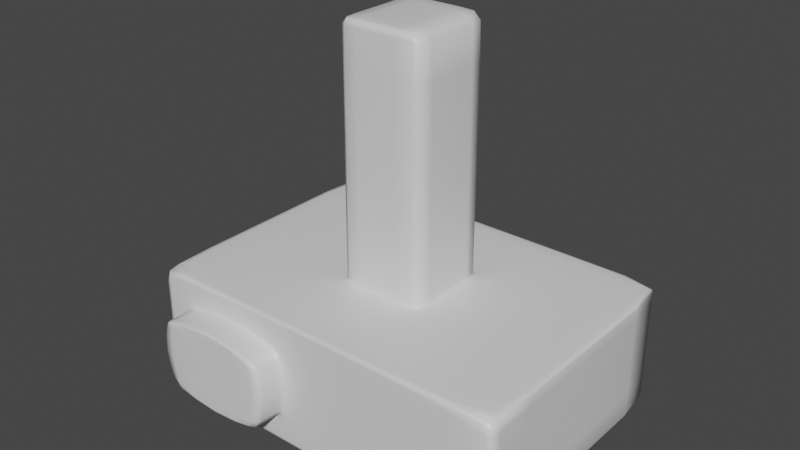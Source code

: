 # Source: Data.blend  (saved by Blender 2.93.21; exported with 4.5.12 LTS)
import bpy
from mathutils import Matrix  # noqa: F401  (used for matrix-valued properties, if any)

bpy.ops.wm.read_factory_settings(use_empty=True)
scene = bpy.context.scene
scene.name = 'Scene'

# ---- collections
col_collection = bpy.data.collections.new('Collection'); scene.collection.children.link(col_collection)

# ---- materials (node trees are filled in below, after node groups)
mat_material = bpy.data.materials.new('Material')
mat_material.alpha_threshold = 0.0
mat_material.use_transparent_shadow = False
mat_material.line_color = (0.0, 0.0, 0.0, 1.0)

# ---- material node trees
mat_material.use_nodes = True; mat_material.node_tree.nodes.clear()
_N = mat_material.node_tree.nodes; _L = mat_material.node_tree.links
n0 = _N.new('ShaderNodeOutputMaterial'); n0.name = 'Material Output'; n0.location = (300, 300)
n1 = _N.new('ShaderNodeBsdfPrincipled'); n1.name = 'Principled BSDF'; n1.location = (10, 300)
n1.distribution = 'GGX'
n1.subsurface_method = 'BURLEY'
n1.inputs[2].default_value = 0.4
n1.inputs[3].default_value = 1.45
n1.inputs[27].default_value = (0.0, 0.0, 0.0, 1.0)
n1.inputs[28].default_value = 1.0
_L.new(n1.outputs[0], n0.inputs[0])
n0.is_active_output = True

# ---- world
world_world = bpy.data.worlds.new('World'); scene.world = world_world
world_world.use_nodes = True; world_world.node_tree.nodes.clear()
_N = world_world.node_tree.nodes; _L = world_world.node_tree.links
n0 = _N.new('ShaderNodeOutputWorld'); n0.name = 'World Output'; n0.location = (300, 300)
n1 = _N.new('ShaderNodeBackground'); n1.name = 'Background'; n1.location = (10, 300)
n1.inputs[0].default_value = (0.05088, 0.05088, 0.05088, 1.0)
_L.new(n1.outputs[0], n0.inputs[0])
n0.is_active_output = True
world_world.color = (0.05088, 0.05088, 0.05088)
world_world.use_sun_shadow = False
world_world.sun_shadow_jitter_overblur = 0.0

# ---- meshes
me_cube = bpy.data.meshes.new('Cube')
me_cube.from_pydata([(0.275, 0.3309, 1.007), (1.019, 0.9892, -0.9861), (0.275, -0.3272, 1.007), (-0.4002, -1.035, -0.5828), (-0.2886, 0.3309, 1.007), (-1.105, 0.9892, -0.9861), (-0.2886, -0.3272, 1.007), (-1.102, -1.035, -0.5828), (-0.3977, -1.035, 0.5275), (-1.118, -1.035, 0.5275), (1.146, 0.9885, 0.9893), (-1.203, 0.9885, 0.9893), (0.2342, -0.3166, 4.82), (-0.254, -0.3166, 4.82), (0.2342, 0.322, 4.82), (-0.254, 0.322, 4.82), (-1.209, -0.9817, -0.9899), (-1.263, -0.9837, 0.9916), (1.219, -0.9837, 0.9916), (1.148, -0.9817, -0.9899), (-0.1147, 0.9928, -0.9907), (-0.1155, -0.9956, 0.9992), (-0.116, -0.9817, -0.9993), (-0.1141, 0.9956, 0.9893), (-0.02739, -0.3333, 1.007), (-0.02739, 0.3333, 1.007), (-0.02637, -0.3196, 4.826), (-0.02637, 0.3232, 4.826), (-0.7584, -1.035, 0.6302), (-0.7424, -1.035, -0.6701), (1.152, 0.9928, -0.001465), (-1.416, -0.9817, -0.001504), (1.413, -0.9817, -0.001504), (-1.209, 0.9928, -0.001465), (-1.233, -1.035, -0.02042), (-0.2746, -1.035, -0.02042), (-0.1147, 1.0, -0.001465), (-1.152, -1.219, -0.01973), (-1.083, -1.218, 0.5392), (-0.3573, -1.219, -0.01973), (-0.4373, -1.218, -0.5926), (-0.7599, -1.219, 0.6223), (-0.7441, -1.219, -0.6632), (-0.4372, -1.218, 0.5392), (-1.066, -1.218, -0.5926), (-0.7512, -1.221, -0.01751), (-1.191, -1.0, -0.9235), (-1.194, -1.0, 0.9132), (0.8964, -1.0, 0.9132), (0.896, -1.0, -0.9235), (-0.2181, -1.0, -0.9457), (-0.2207, -1.0, 0.9391), (1.138, -1.0, -0.004587), (-1.386, -1.0, -0.004587), (-1.104, -1.0, -0.5903), (-0.3691, -1.0, 0.536), (-1.12, -1.0, 0.536), (-0.3715, -1.0, -0.5903), (-0.7308, -1.0, -0.6762), (-0.7465, -1.0, 0.637), (-0.2434, -1.0, -0.02007), (-1.236, -1.0, -0.02007), (-1.118, -1.177, 0.5263), (-0.744, -1.177, -0.6692), (-1.232, -1.177, -0.02047), (-1.102, -1.177, -0.5817), (-0.76, -1.177, 0.6292), (-0.4017, -1.177, 0.5263), (-0.2789, -1.177, -0.02047), (-0.4042, -1.177, -0.5817), (-1.209, 0.6561, -0.9907), (1.409, 0.6533, 0.9893), (-1.409, 0.6533, 0.9893), (1.152, 0.6561, -0.9907), (0.3382, 0.2187, 1.007), (-0.3382, 0.2187, 1.007), (0.2647, 0.2136, 4.826), (-0.2779, 0.2136, 4.826), (-0.02637, 0.2136, 4.84), (-0.1147, 0.6561, -1.0), (1.416, 0.6561, -0.001465), (-1.416, 0.6561, -0.001465), (-1.416, -0.9817, 0.7896), (-1.203, -1.035, 0.3926), (1.152, 0.9928, 0.7905), (1.413, -0.9817, 0.7896), (-1.209, 0.9928, 0.7905), (-0.3103, -1.035, 0.3926), (-0.1147, 1.0, 0.7905), (-1.129, -1.219, 0.4172), (-0.3886, -1.219, 0.4172), (-0.7581, -1.221, 0.4943), (1.132, -1.0, 0.7249), (-1.381, -1.0, 0.7249), (-1.207, -1.0, 0.3999), (-0.2784, -1.0, 0.3999), (-1.203, -1.177, 0.3915), (-0.3147, -1.177, 0.3915), (1.416, 0.6561, 0.7905), (-1.416, 0.6561, 0.7905), (1.152, 0.9928, -0.7963), (1.413, -0.9817, -0.7956), (-1.209, 0.9928, -0.7963), (-0.3166, -1.035, -0.4493), (-0.1147, 1.0, -0.7963), (-1.416, -0.9817, -0.7956), (-1.191, -1.035, -0.4493), (-0.3909, -1.219, -0.4703), (-0.7454, -1.221, -0.536), (-1.116, -1.219, -0.4703), (-1.379, -1.0, -0.7392), (1.131, -1.0, -0.7392), (-0.2846, -1.0, -0.4557), (-1.195, -1.0, -0.4557), (-0.3211, -1.177, -0.4484), (-1.191, -1.177, -0.4484), (-1.416, 0.6561, -0.7963), (1.416, 0.6561, -0.7963), (-0.2779, 0.3232, 1.054), (0.2647, 0.3232, 1.054), (0.2647, -0.3196, 1.054), (-0.2779, -0.3196, 1.054), (-0.02637, -0.3255, 1.054), (-0.02637, 0.3255, 1.054), (-0.3255, 0.2136, 1.054), (0.3255, 0.2136, 1.054), (-0.2779, 0.3232, 4.17), (-0.2779, -0.3196, 4.17), (-0.02637, -0.3255, 4.17), (-0.02637, 0.3255, 4.17), (-0.3255, 0.2136, 4.17), (0.3255, 0.2136, 4.17), (0.2647, 0.3232, 4.17), (0.2647, -0.3196, 4.17), (-1.209, -0.6006, -0.9907), (1.409, -0.598, 0.9893), (0.3382, -0.2002, 1.007), (0.2647, -0.1955, 4.826), (-0.02637, -0.1955, 4.84), (-0.1147, -0.6006, -1.0), (1.416, -0.6006, -0.001465), (-1.409, -0.598, 0.9893), (1.152, -0.6006, -0.9907), (-0.3382, -0.2002, 1.007), (-0.2779, -0.1955, 4.826), (-1.416, -0.6006, -0.001465), (-1.416, -0.6006, 0.7905), (1.416, -0.6006, 0.7905), (-1.416, -0.6006, -0.7963), (1.416, -0.6006, -0.7963), (0.3255, -0.1955, 1.054), (-0.3255, -0.1955, 1.054), (0.3255, -0.1955, 4.17), (-0.3255, -0.1955, 4.17), (0.2647, 0.3232, 1.733), (0.2647, -0.3196, 1.733), (-0.2779, 0.3232, 1.733), (-0.2779, -0.3196, 1.733), (-0.02637, -0.3255, 1.733), (-0.02637, 0.3255, 1.733), (-0.3255, 0.2136, 1.733), (0.3255, 0.2136, 1.733), (-0.3255, -0.1955, 1.733), (0.3255, -0.1955, 1.733), (0.4479, -0.4563, 1.0), (-0.4702, -0.4563, 1.0), (0.4479, 0.4615, 1.0), (-0.4702, 0.4615, 1.0), (-0.04462, 0.4648, 1.0), (-0.04462, -0.4648, 1.0), (-0.5508, 0.305, 1.0), (0.5508, 0.305, 1.0), (-0.5508, -0.2792, 1.0), (0.5508, -0.2792, 1.0), (-1.041, -0.8619, 1.0), (-1.041, 0.8716, 1.0), (-0.09874, 0.878, 1.0), (-0.09874, -0.878, 1.0), (-1.219, 0.5761, 1.0), (1.219, 0.5761, 1.0), (-1.219, -0.5273, 1.0), (1.219, -0.5273, 1.0), (0.9911, -0.8619, 1.0), (0.9911, 0.8716, 1.0), (-1.137, -1.0, 0.6235), (-0.07749, -1.0, -0.6676), (-0.6119, -1.0, -0.7387), (-0.6245, -1.0, 0.7071), (0.07703, -1.0, -0.01648), (-1.271, -1.0, -0.01648), (-1.125, -1.0, -0.6676), (-0.07551, -1.0, 0.6235), (-1.248, -1.0, 0.4753), (0.04874, -1.0, 0.4753), (0.04374, -1.0, -0.5215), (-1.238, -1.0, -0.5215), (-1.209, -0.9066, -0.9906), (-0.7477, 0.9922, -0.99), (1.129, 0.9922, -0.952), (-1.4, -0.9819, 0.9477), (1.38, -0.9817, -0.9517), (-1.191, 0.9922, -0.952), (-0.7642, -0.9944, 0.9984), (1.39, -0.9033, 0.9895), (0.5938, -0.9817, -0.9981), (-1.384, 0.9358, 0.9893), (0.5932, 0.9947, 0.9893), (1.129, 0.9394, -0.99), (-0.1817, -0.3326, 1.007), (0.3303, -0.3022, 1.007), (-0.332, 0.3133, 1.007), (0.1423, 0.333, 1.007), (0.312, -0.3549, 1.001), (-1.18, -0.9572, 0.9991), (0.312, 0.3589, 1.001), (-1.174, 0.9674, 0.9987), (-0.1718, -0.319, 4.825), (0.2595, -0.2947, 4.825), (-0.2738, 0.3058, 4.825), (0.1331, 0.323, 4.825), (-0.2738, 0.323, 4.723), (0.266, 0.3241, 1.024), (0.266, -0.3205, 1.024), (-0.2738, -0.319, 4.723), (-1.184, -1.035, 0.478), (-0.3382, -1.035, -0.538), (-0.9651, -1.035, 0.5931), (-0.5442, -1.035, -0.6386), (-1.103, -1.004, -0.5853), (-1.212, -0.9983, 0.9778), (-0.3881, -1.004, 0.5303), (1.112, -0.9977, -0.9803), (0.5791, 0.9922, -0.99), (0.5991, -0.9944, 0.9984), (-0.7615, -0.9817, -0.9981), (-0.7573, 0.9947, 0.9893), (0.1423, -0.3326, 1.007), (-0.1817, 0.333, 1.007), (0.1331, -0.319, 4.825), (-0.1718, 0.323, 4.825), (-0.5514, -1.035, 0.5931), (-0.9473, -1.035, -0.6386), (-0.1308, -0.9977, -0.9916), (-0.1311, -0.9995, 0.9906), (-0.02637, -0.3248, 4.724), (-0.02637, -0.2951, 4.838), (-0.1114, 0.9744, 0.9987), (-0.1115, -0.9744, 0.9999), (-0.1147, 0.9991, -0.9526), (-0.1149, -0.9066, -0.9999), (-1.112, -1.211, 0.5285), (-0.02637, 0.3252, 4.724), (1.152, 0.9928, 0.4495), (-1.416, -0.9817, -0.4535), (1.413, -0.9817, 0.449), (-1.209, 0.9928, 0.4495), (-1.216, -1.035, -0.2631), (-0.2871, -1.035, 0.2162), (-0.1147, 1.0, 0.4495), (-0.744, -1.211, -0.6685), (-1.232, -1.105, -0.02046), (-0.7611, 0.9991, -0.001465), (1.373, -0.9977, -0.001949), (-1.412, -0.9977, -0.001949), (0.5962, 0.9991, -0.001465), (1.416, -0.9066, -0.00147), (-1.39, 0.9399, -0.001465), (-1.096, -1.211, -0.5836), (-1.114, -1.219, 0.506), (-0.4073, -1.219, -0.5617), (-0.9612, -1.219, 0.5878), (-0.5512, -1.219, -0.6339), (-0.5586, -1.219, 0.5878), (-0.9435, -1.219, -0.6339), (-0.7444, -1.22, -0.6382), (-1.137, -1.219, -0.275), (-0.3686, -1.219, 0.2303), (-0.755, -1.221, 0.2744), (-0.524, -1.22, -0.01834), (-0.9808, -1.22, -0.01834), (-0.7598, -1.105, 0.6294), (-0.4077, -1.211, 0.5285), (-0.2784, -1.105, -0.02046), (-0.4098, -1.211, -0.5836), (-1.206, -0.9977, -0.9803), (-1.166, -1.0, 0.7694), (1.12, -0.9983, 0.9778), (0.4128, -1.0, -0.7965), (-0.4136, -1.0, -0.8429), (-0.4212, -1.0, 0.8239), (0.6113, -1.0, -0.01049), (-1.329, -1.0, -0.01049), (-1.354, -1.0, -0.8843), (1.101, -1.0, 0.8709), (-0.7947, -1.0, 0.9318), (0.4084, -1.0, -0.9395), (-0.7918, -1.0, -0.9395), (0.4072, -1.0, 0.9319), (1.135, -1.0, -0.4225), (-1.385, -1.0, 0.4111), (-1.108, -1.0, -0.6058), (-0.3104, -1.0, 0.5535), (-1.119, -1.004, 0.5303), (-0.3906, -1.004, -0.5853), (-0.7385, -1.004, -0.6721), (-0.7544, -1.004, 0.6325), (-0.2641, -1.004, -0.0203), (-1.234, -1.004, -0.0203), (-1.227, -1.0, 0.2205), (-0.2593, -1.0, -0.2666), (-0.5302, -1.0, 0.6005), (-0.9439, -1.0, -0.6453), (-0.5231, -1.0, -0.6453), (-0.9613, -1.0, 0.6005), (-0.2998, -1.0, 0.4867), (-1.174, -1.0, -0.5456), (-1.118, -1.105, 0.5264), (-0.7438, -1.105, -0.6693), (-1.222, -1.211, -0.02037), (-1.102, -1.105, -0.5819), (-0.76, -1.211, 0.6284), (-0.4012, -1.105, 0.5264), (-0.2887, -1.211, -0.02037), (-0.4037, -1.105, -0.5819), (-0.3427, -1.177, -0.5369), (-0.5471, -1.177, -0.6377), (-0.5544, -1.177, 0.592), (-1.183, -1.177, 0.4768), (-1.216, -1.177, -0.2626), (-0.9478, -1.177, -0.6377), (-0.9656, -1.177, 0.592), (-0.2915, -1.177, 0.2156), (-1.191, 0.9394, -0.99), (1.376, 0.9358, 0.9893), (-1.409, 0.03181, 0.9893), (1.152, 0.03195, -0.9907), (0.3303, 0.3133, 1.007), (-0.3382, 0.01065, 1.007), (0.2595, 0.3058, 4.825), (-0.2779, 0.0104, 4.826), (-0.02637, 0.3059, 4.838), (-0.1147, 0.9399, -0.9988), (1.383, 0.9399, -0.001465), (-1.416, 0.03195, -0.001465), (-1.39, 0.6561, -0.9526), (1.383, 0.6561, -0.9526), (-0.7611, 0.6561, -0.9988), (0.137, 0.2136, 4.838), (-0.3196, 0.2136, 4.724), (0.3179, 0.2136, 4.724), (-0.1749, 0.2136, 4.838), (-1.375, 0.6393, 0.9987), (1.375, 0.6393, 0.9987), (1.416, 0.6561, 0.4495), (0.5962, 0.6561, -0.9988), (-1.416, 0.6561, 0.4495), (-1.416, -0.9817, 0.449), (-1.223, -1.035, 0.2162), (1.151, 0.9922, 0.9484), (1.393, -0.9819, 0.9477), (-1.208, 0.9922, 0.9484), (-0.3315, -1.035, 0.478), (-0.1146, 0.9995, 0.9484), (-1.144, -1.219, 0.2303), (-0.4051, -1.219, 0.506), (-0.7595, -1.22, 0.596), (1.136, -1.0, 0.4111), (-1.356, -1.0, 0.8709), (-1.188, -1.0, 0.4867), (-0.2557, -1.0, 0.2205), (-1.223, -1.177, 0.2156), (-0.3359, -1.177, 0.4768), (1.415, 0.6558, 0.9484), (-1.415, 0.6558, 0.9484), (-1.416, 0.03195, 0.7905), (1.383, 0.9399, 0.7905), (-0.3142, -1.105, 0.3917), (-1.203, -1.105, 0.3917), (-0.2996, -1.004, 0.395), (-1.205, -1.004, 0.395), (-1.315, -1.0, 0.601), (0.5943, -1.0, 0.601), (-1.194, -1.211, 0.3948), (-0.5455, -1.22, 0.4654), (-0.9711, -1.22, 0.4654), (1.372, -0.9977, 0.7803), (-0.7611, 0.9991, 0.7905), (-1.411, -0.9977, 0.7803), (0.5962, 0.9991, 0.7905), (1.416, -0.9066, 0.7904), (-1.39, 0.9399, 0.7905), (-0.324, -1.211, 0.3948), (1.152, 0.9928, -0.4539), (1.413, -0.9817, -0.4535), (-1.209, 0.9928, -0.4539), (-0.2908, -1.035, -0.2631), (-0.1147, 1.0, -0.4539), (-1.39, -0.9817, -0.9517), (-1.169, -1.035, -0.538), (-0.37, -1.219, -0.275), (-0.7478, -1.221, -0.3122), (-1.099, -1.219, -0.5617), (-1.383, -1.0, -0.4225), (1.1, -1.0, -0.8843), (-0.3064, -1.0, -0.5456), (-1.22, -1.0, -0.2666), (-0.2952, -1.177, -0.2626), (-1.169, -1.177, -0.5369), (-1.416, 0.6561, -0.4539), (1.416, 0.6561, -0.4539), (1.383, 0.9399, -0.7963), (-1.416, 0.03195, -0.7963), (-1.191, -1.105, -0.4485), (-0.3205, -1.105, -0.4485), (-1.193, -1.004, -0.4515), (-0.3059, -1.004, -0.4515), (0.5913, -1.0, -0.6311), (-1.309, -1.0, -0.6311), (-0.3298, -1.211, -0.4512), (-0.9567, -1.22, -0.5114), (-0.54, -1.22, -0.5114), (-1.181, -1.211, -0.4512), (-1.39, 0.9399, -0.7963), (1.416, -0.9066, -0.7962), (0.5962, 0.9991, -0.7963), (-1.411, -0.9977, -0.7875), (-0.7611, 0.9991, -0.7963), (1.372, -0.9977, -0.7875), (-0.2792, 0.3241, 1.024), (0.2647, 0.3232, 1.17), (0.2647, -0.3196, 1.17), (-0.2792, -0.3205, 1.024), (-0.02649, -0.3265, 1.024), (-0.02649, 0.3265, 1.024), (-0.3271, 0.2142, 1.024), (0.3271, 0.2142, 1.024), (0.3179, -0.2951, 1.054), (-0.3196, 0.3059, 1.054), (0.137, 0.3252, 1.054), (-0.1749, -0.3248, 1.054), (0.137, -0.3248, 1.054), (-0.3255, 0.0104, 1.054), (0.3179, 0.3059, 1.054), (-0.1749, 0.3252, 1.054), (-0.2779, 0.3232, 2.953), (-0.2779, -0.3196, 2.953), (-0.02637, -0.3255, 2.953), (-0.02637, 0.3255, 2.953), (-0.3255, 0.2136, 2.953), (0.3255, 0.2136, 2.953), (0.2595, 0.323, 4.723), (0.2595, -0.319, 4.723), (0.3179, -0.2951, 4.17), (-0.3196, 0.3059, 4.17), (0.137, 0.3252, 4.17), (-0.1749, -0.3248, 4.17), (0.137, -0.3248, 4.17), (-0.3255, 0.0104, 4.17), (0.3179, 0.3059, 4.17), (-0.1749, 0.3252, 4.17), (-1.209, 0.03195, -0.9907), (1.409, 0.03181, 0.9893), (0.3382, 0.01065, 1.007), (0.2647, 0.0104, 4.826), (-0.02637, 0.0104, 4.84), (-0.1147, 0.03195, -1.0), (1.416, 0.03195, -0.001465), (-1.394, -0.9033, 0.9895), (1.151, -0.9066, -0.9906), (-0.332, -0.3022, 1.007), (-0.2738, -0.2947, 4.825), (-1.416, -0.9066, -0.00147), (-1.416, -0.9066, 0.7904), (1.416, 0.03195, 0.7905), (-1.416, -0.9066, -0.7962), (1.416, 0.03195, -0.7963), (0.3255, 0.0104, 1.054), (-0.3196, -0.2951, 1.054), (0.3255, 0.0104, 4.17), (-0.3196, -0.2951, 4.17), (-0.3255, -0.1955, 2.953), (0.3255, -0.1955, 2.953), (-0.3271, -0.1961, 1.024), (0.3271, -0.1961, 1.024), (1.383, -0.6006, -0.9526), (-1.39, -0.6006, -0.9526), (1.416, -0.6006, 0.4495), (-1.416, -0.6006, 0.4495), (-1.415, -0.6003, 0.9484), (-1.375, -0.5852, 0.9987), (0.3179, -0.1955, 4.724), (-1.416, -0.6006, -0.4539), (1.416, -0.6006, -0.4539), (-0.7611, -0.6006, -0.9988), (0.137, -0.1955, 4.838), (-0.3196, -0.1955, 4.724), (-0.1749, -0.1955, 4.838), (1.375, -0.5852, 0.9987), (1.415, -0.6003, 0.9484), (0.5962, -0.6006, -0.9988), (0.2647, 0.3232, 2.953), (0.2647, -0.3196, 2.953), (-0.2779, 0.3232, 1.17), (-0.2779, -0.3196, 1.17), (-0.02637, -0.3255, 1.17), (-0.02637, 0.3255, 1.17), (-0.3255, 0.2136, 1.17), (0.3255, 0.2136, 1.17), (-0.3255, -0.1955, 1.17), (0.3255, -0.1955, 1.17), (0.3179, -0.2951, 1.733), (-0.3255, 0.0104, 1.733), (-0.1749, 0.3252, 1.733), (0.3179, 0.3059, 1.733), (-0.3196, -0.2951, 1.733), (0.137, -0.3248, 1.733), (-0.1749, -0.3248, 1.733), (0.137, 0.3252, 1.733), (-0.3196, 0.3059, 1.733), (0.3255, 0.0104, 1.733), (0.7212, -0.6604, 1.0), (-0.3275, -0.3549, 1.001), (0.7212, 0.6678, 1.0), (-0.3275, 0.3589, 1.001), (-0.03108, 0.3615, 1.001), (-0.03108, -0.3615, 1.001), (-0.3837, 0.2372, 1.001), (0.3837, 0.2372, 1.001), (-0.3837, -0.2171, 1.001), (0.3837, -0.2171, 1.001), (0.5508, 0.01485, 1.0), (-0.5408, -0.4214, 1.0), (0.538, 0.4369, 1.0), (-0.5508, 0.01485, 1.0), (0.2319, -0.4638, 1.0), (-0.296, 0.4644, 1.0), (0.2319, 0.4644, 1.0), (-0.5408, 0.4369, 1.0), (0.538, -0.4214, 1.0), (-0.296, -0.4638, 1.0), (-0.7571, -0.6604, 1.0), (-0.7571, 0.6678, 1.0), (-0.07185, 0.6727, 1.0), (-0.07185, -0.6727, 1.0), (-0.887, 0.4414, 1.0), (0.887, 0.4414, 1.0), (-0.887, -0.404, 1.0), (0.887, -0.404, 1.0), (1.126, -0.9572, 0.9991), (1.118, 0.9674, 0.9987), (1.219, 0.02805, 1.0), (-1.197, -0.7959, 1.0), (1.191, 0.8252, 1.0), (-1.219, 0.02805, 1.0), (0.5131, -0.876, 1.0), (-0.6551, 0.8772, 1.0), (0.5131, 0.8772, 1.0), (-1.197, 0.8252, 1.0), (1.191, -0.7959, 1.0), (-0.6551, -0.876, 1.0), (-1.123, -1.0, 0.5535), (-0.3128, -1.0, -0.6058), (-0.7071, -1.0, -0.6887), (-0.7221, -1.0, 0.651), (-0.1794, -1.0, -0.01935), (-1.243, -1.0, -0.01935), (-1.158, -1.0, -0.7965), (0.414, -1.0, 0.7694), (-1.215, -1.0, 0.415), (-0.2131, -1.0, 0.415), (-0.219, -1.0, -0.4689), (-1.204, -1.0, -0.4689), (-1.215, -1.0, -0.6242), (0.0642, -1.0, -0.3028), (0.02507, -1.0, 0.5758), (-1.263, -1.0, 0.2647), (-1.227, -1.0, 0.5758), (0.01974, -1.0, -0.6242), (-0.3128, -1.0, 0.6774), (-0.9086, -1.0, -0.7135), (-0.3071, -1.0, -0.7135), (-0.9227, -1.0, 0.6774), (0.06709, -1.0, 0.2647), (-1.258, -1.0, -0.3028), (-0.1742, 0.3249, 4.724), (-0.3446, -1.211, 0.4804), (-1.39, 0.9394, 0.9484), (0.5959, -0.9066, -0.9987), (1.412, -0.9062, 0.9483), (0.5958, 0.9986, 0.9484), (-0.7405, -0.9723, 0.9998), (1.345, -0.8835, 0.9987), (-1.35, 0.9158, 0.9987), (0.5788, 0.9735, 0.9987), (-0.1742, -0.295, 4.837), (0.3106, 0.3059, 4.724), (-0.3138, -0.295, 4.724), (0.136, -0.3241, 4.724), (-1.387, -0.9978, 0.9364), (1.339, -0.9977, -0.942), (0.5686, -0.9992, 0.9884), (-0.7659, -0.9977, -0.9896), (0.5671, -0.9977, -0.9896), (-0.7675, -0.9992, 0.9884), (-0.1742, -0.3241, 4.724), (0.136, -0.295, 4.837), (-0.7389, 0.9735, 0.9987), (0.5805, -0.9723, 0.9998), (-0.7607, 0.9986, 0.9484), (-0.7612, -0.9066, -0.9987), (-0.9645, -1.211, 0.5917), (0.136, 0.3249, 4.724), (-0.9467, -1.211, -0.6374), (-0.7611, 0.9991, -0.4539), (1.373, -0.9977, 0.4436), (-1.411, -0.9977, -0.449), (0.5962, 0.9991, -0.4539), (1.416, -0.9066, -0.4539), (-1.39, 0.9399, -0.4539), (-1.16, -1.211, -0.54), (-0.9658, -1.22, 0.5618), (-0.5534, -1.22, 0.5618), (-0.5294, -1.22, -0.2982), (-0.9704, -1.22, -0.2982), (-1.213, -1.211, 0.2174), (-0.5555, -1.211, 0.5917), (-0.5482, -1.211, -0.6374), (-0.3045, -1.211, -0.2642), (-1.321, -1.0, -0.3631), (0.6053, -1.0, 0.3384), (-0.8582, -1.0, 0.8055), (0.05325, -1.0, -0.8273), (-0.8498, -1.0, -0.8273), (0.04982, -1.0, 0.8055), (0.5636, -1.0, -0.7552), (-1.292, -1.0, 0.7244), (-1.185, -1.004, 0.4809), (-0.3276, -1.004, -0.5405), (-0.5443, -1.004, 0.5956), (-0.9462, -1.004, -0.6408), (-0.5371, -1.004, -0.6408), (-0.9638, -1.004, 0.5956), (-0.2766, -1.004, 0.2176), (-1.217, -1.004, -0.2643), (-0.2946, -1.105, -0.2627), (-0.5468, -1.105, -0.6378), (-0.554, -1.105, 0.5921), (-1.223, -1.105, 0.2157), (-1.169, -1.105, -0.537), (-0.9477, -1.105, -0.6378), (-0.9656, -1.105, 0.5921), (-0.3354, -1.105, 0.477), (-1.416, 0.03195, -0.4539), (1.383, 0.9399, -0.4539), (-0.7578, 0.9398, -0.9977), (0.136, 0.3059, 4.837), (-0.3138, 0.3059, 4.724), (0.3179, 0.0104, 4.724), (-0.1742, 0.3059, 4.837), (-1.375, 0.03113, 0.9987), (1.343, 0.9158, 0.9987), (1.382, 0.9394, 0.9484), (0.5919, 0.9398, -0.9977), (-1.415, 0.03193, 0.9484), (-1.416, 0.03195, 0.4495), (1.383, 0.9399, 0.4495), (-0.291, -1.105, 0.2157), (-1.183, -1.105, 0.477), (-0.3209, -1.004, 0.4809), (-1.224, -1.004, 0.2176), (-1.324, -1.0, 0.3384), (0.5668, -1.0, 0.7244), (-1.175, -1.211, 0.4804), (-0.5325, -1.22, 0.2579), (-0.9786, -1.22, 0.2579), (1.341, -0.9978, 0.9364), (-0.7611, 0.9991, 0.4495), (-1.411, -0.9977, 0.4436), (0.5962, 0.9991, 0.4495), (1.416, -0.9066, 0.4495), (-1.39, 0.9399, 0.4495), (-0.3012, -1.211, 0.2174), (1.351, 0.9398, -0.9524), (-1.39, 0.03195, -0.9526), (-1.216, -1.105, -0.2627), (-0.3421, -1.105, -0.537), (-1.171, -1.004, -0.5405), (-0.2802, -1.004, -0.2643), (0.6036, -1.0, -0.3631), (-1.285, -1.0, -0.7552), (-0.3508, -1.211, -0.54), (-0.9486, -1.22, -0.6091), (-0.5466, -1.22, -0.6091), (-1.206, -1.211, -0.2642), (-1.365, 0.9398, -0.9524), (1.383, -0.9066, -0.9525), (0.5919, 0.9982, -0.9524), (-1.385, -0.9977, -0.942), (-0.7578, 0.9982, -0.9524), (1.373, -0.9977, -0.449), (0.3271, 0.01043, 1.024), (-0.3211, 0.3069, 1.024), (0.1377, 0.3262, 1.024), (-0.1758, -0.3257, 1.024), (0.1377, -0.3257, 1.024), (-0.3211, -0.296, 1.024), (0.3195, 0.3069, 1.024), (-0.1758, 0.3262, 1.024), (0.3255, 0.0104, 2.953), (-0.3196, 0.3059, 2.953), (0.137, 0.3252, 2.953), (-0.1749, -0.3248, 2.953), (0.137, -0.3248, 2.953), (-0.3196, -0.2951, 2.953), (0.3179, 0.3059, 2.953), (-0.1749, 0.3252, 2.953), (-0.3255, 0.0104, 2.953), (0.3179, -0.2951, 2.953), (-0.3271, 0.01043, 1.024), (0.3195, -0.296, 1.024), (1.383, 0.03195, -0.9526), (-1.39, -0.9066, -0.9525), (1.416, 0.03195, 0.4495), (-1.416, -0.9066, 0.4495), (-1.413, -0.9062, 0.9483), (-1.351, -0.8835, 0.9987), (0.3106, -0.295, 4.724), (-1.416, -0.9066, -0.4539), (1.416, 0.03195, -0.4539), (-0.7611, 0.03195, -0.9988), (0.137, 0.0104, 4.838), (-0.3196, 0.0104, 4.724), (-0.1749, 0.0104, 4.838), (1.375, 0.03113, 0.9987), (1.415, 0.03193, 0.9484), (0.5962, 0.03195, -0.9988), (0.3179, -0.2951, 1.17), (-0.3255, 0.0104, 1.17), (-0.1749, 0.3252, 1.17), (0.3179, 0.3059, 1.17), (-0.3196, -0.2951, 1.17), (0.137, -0.3248, 1.17), (-0.1749, -0.3248, 1.17), (0.137, 0.3252, 1.17), (-0.3196, 0.3059, 1.17), (0.3255, 0.0104, 1.17), (0.3837, 0.01155, 1.001), (-0.3767, -0.3277, 1.001), (0.3747, 0.3398, 1.001), (-0.3837, 0.01155, 1.001), (0.1615, -0.3607, 1.001), (-0.2062, 0.3612, 1.001), (0.1615, 0.3612, 1.001), (-0.3767, 0.3398, 1.001), (0.3747, -0.3277, 1.001), (-0.2062, -0.3607, 1.001), (0.887, 0.02149, 1.0), (-0.8708, -0.6098, 1.0), (0.8663, 0.6323, 1.0), (-0.887, 0.02149, 1.0), (0.3734, -0.6712, 1.0), (-0.4767, 0.6721, 1.0), (0.3734, 0.6721, 1.0), (-0.8708, 0.6323, 1.0), (0.8663, -0.6098, 1.0), (-0.4767, -0.6712, 1.0), (-1.182, -1.0, -0.5613), (-0.1946, -1.0, -0.2739), (-0.2349, -1.0, 0.5045), (-1.234, -1.0, 0.2293), (-1.196, -1.0, 0.5045), (-0.2413, -1.0, -0.5613), (-0.4868, -1.0, 0.6159), (-0.9368, -1.0, -0.6589), (-0.48, -1.0, -0.6589), (-0.9536, -1.0, 0.6159), (-0.1912, -1.0, 0.2293), (-1.227, -1.0, -0.2739)], [], [(129, 459, 584, 251), (459, 126, 220, 584), (584, 220, 15, 239), (251, 584, 239, 27), (97, 371, 585, 391), (371, 67, 281, 585), (585, 281, 43, 364), (391, 585, 364, 90), (99, 373, 586, 390), (373, 72, 205, 586), (586, 205, 11, 360), (390, 586, 360, 86), (139, 499, 587, 249), (499, 142, 468, 587), (587, 468, 19, 204), (249, 587, 204, 22), (147, 498, 588, 389), (498, 135, 203, 588), (588, 203, 18, 359), (389, 588, 359, 85), (88, 362, 589, 388), (362, 23, 206, 589), (589, 206, 10, 358), (388, 589, 358, 84), (177, 559, 590, 247), (559, 174, 213, 590), (590, 213, 17, 202), (247, 590, 202, 21), (181, 558, 591, 497), (558, 182, 548, 591), (591, 548, 18, 203), (497, 591, 203, 135), (178, 557, 592, 351), (557, 175, 215, 592), (592, 215, 11, 205), (351, 592, 205, 72), (176, 556, 593, 246), (556, 183, 549, 593), (593, 549, 10, 206), (246, 593, 206, 23), (138, 496, 594, 245), (496, 144, 470, 594), (594, 470, 13, 216), (245, 594, 216, 26), (131, 458, 595, 349), (458, 132, 450, 595), (595, 450, 14, 338), (349, 595, 338, 76), (153, 479, 596, 495), (479, 127, 223, 596), (596, 223, 13, 470), (495, 596, 470, 144), (128, 456, 597, 244), (456, 133, 451, 597), (597, 451, 12, 238), (244, 597, 238, 26), (93, 367, 598, 387), (367, 47, 229, 598), (598, 229, 17, 199), (387, 598, 199, 82), (111, 403, 599, 427), (403, 49, 231, 599), (599, 231, 19, 200), (427, 599, 200, 101), (51, 297, 600, 243), (297, 48, 286, 600), (600, 286, 18, 233), (243, 600, 233, 21), (50, 296, 601, 242), (296, 46, 284, 601), (601, 284, 16, 234), (242, 601, 234, 22), (49, 295, 602, 231), (295, 50, 242, 602), (602, 242, 22, 204), (231, 602, 204, 19), (47, 294, 603, 229), (294, 51, 243, 603), (603, 243, 21, 202), (229, 603, 202, 17), (127, 455, 604, 223), (455, 128, 244, 604), (604, 244, 26, 216), (223, 604, 216, 13), (137, 494, 605, 217), (494, 138, 245, 605), (605, 245, 26, 238), (217, 605, 238, 12), (175, 555, 606, 215), (555, 176, 246, 606), (606, 246, 23, 235), (215, 606, 235, 11), (182, 554, 607, 548), (554, 177, 247, 607), (607, 247, 21, 233), (548, 607, 233, 18), (86, 360, 608, 386), (360, 11, 235, 608), (608, 235, 23, 362), (386, 608, 362, 88), (134, 493, 609, 196), (493, 139, 249, 609), (609, 249, 22, 234), (196, 609, 234, 16), (66, 330, 610, 320), (330, 62, 250, 610), (610, 250, 38, 270), (320, 610, 270, 41), (132, 454, 611, 450), (454, 129, 251, 611), (611, 251, 27, 219), (450, 611, 219, 14), (65, 329, 612, 267), (329, 63, 259, 612), (612, 259, 42, 273), (267, 612, 273, 44), (102, 394, 613, 426), (394, 33, 261, 613), (613, 261, 36, 396), (426, 613, 396, 104), (92, 366, 614, 385), (366, 52, 262, 614), (614, 262, 32, 254), (385, 614, 254, 85), (110, 402, 615, 425), (402, 53, 263, 615), (615, 263, 31, 253), (425, 615, 253, 105), (104, 396, 616, 424), (396, 36, 264, 616), (616, 264, 30, 392), (424, 616, 392, 100), (149, 492, 617, 423), (492, 140, 265, 617), (617, 265, 32, 393), (423, 617, 393, 101), (116, 408, 618, 422), (408, 81, 266, 618), (618, 266, 33, 394), (422, 618, 394, 102), (115, 407, 619, 421), (407, 65, 267, 619), (619, 267, 44, 401), (421, 619, 401, 109), (91, 365, 620, 384), (365, 41, 270, 620), (620, 270, 38, 268), (384, 620, 268, 89), (90, 364, 621, 383), (364, 43, 272, 621), (621, 272, 41, 365), (383, 621, 365, 91), (107, 399, 622, 420), (399, 39, 278, 622), (622, 278, 45, 400), (420, 622, 400, 108), (108, 400, 623, 419), (400, 45, 279, 623), (623, 279, 37, 275), (419, 623, 275, 109), (96, 370, 624, 382), (370, 64, 318, 624), (624, 318, 37, 363), (382, 624, 363, 89), (67, 326, 625, 281), (326, 66, 320, 625), (625, 320, 41, 272), (281, 625, 272, 43), (63, 325, 626, 259), (325, 69, 283, 626), (626, 283, 40, 271), (259, 626, 271, 42), (114, 406, 627, 418), (406, 68, 322, 627), (627, 322, 39, 399), (418, 627, 399, 107), (195, 583, 628, 417), (583, 189, 291, 628), (628, 291, 53, 402), (417, 628, 402, 110), (193, 582, 629, 381), (582, 188, 290, 629), (629, 290, 52, 366), (381, 629, 366, 92), (184, 581, 630, 285), (581, 187, 289, 630), (630, 289, 51, 294), (285, 630, 294, 47), (185, 580, 631, 287), (580, 186, 288, 631), (631, 288, 50, 295), (287, 631, 295, 49), (186, 579, 632, 288), (579, 190, 566, 632), (632, 566, 46, 296), (288, 632, 296, 50), (187, 578, 633, 289), (578, 191, 567, 633), (633, 567, 48, 297), (289, 633, 297, 51), (194, 577, 634, 416), (577, 185, 287, 634), (634, 287, 49, 403), (416, 634, 403, 111), (192, 576, 635, 380), (576, 184, 285, 635), (635, 285, 47, 367), (380, 635, 367, 93), (83, 224, 636, 379), (224, 9, 302, 636), (636, 302, 56, 368), (379, 636, 368, 94), (103, 225, 637, 415), (225, 3, 303, 637), (637, 303, 57, 404), (415, 637, 404, 112), (28, 240, 638, 305), (240, 8, 230, 638), (638, 230, 55, 310), (305, 638, 310, 59), (29, 241, 639, 304), (241, 7, 228, 639), (639, 228, 54, 311), (304, 639, 311, 58), (3, 227, 640, 303), (227, 29, 304, 640), (640, 304, 58, 312), (303, 640, 312, 57), (9, 226, 641, 302), (226, 28, 305, 641), (641, 305, 59, 313), (302, 641, 313, 56), (87, 257, 642, 378), (257, 35, 306, 642), (642, 306, 60, 369), (378, 642, 369, 95), (106, 256, 643, 414), (256, 34, 307, 643), (643, 307, 61, 405), (414, 643, 405, 113), (103, 395, 644, 413), (395, 35, 282, 644), (644, 282, 68, 406), (413, 644, 406, 114), (29, 227, 645, 317), (227, 3, 323, 645), (645, 323, 69, 325), (317, 645, 325, 63), (8, 240, 646, 321), (240, 28, 280, 646), (646, 280, 66, 326), (321, 646, 326, 67), (83, 357, 647, 377), (357, 34, 260, 647), (647, 260, 64, 370), (377, 647, 370, 96), (106, 398, 648, 412), (398, 7, 319, 648), (648, 319, 65, 407), (412, 648, 407, 115), (7, 241, 649, 319), (241, 29, 317, 649), (649, 317, 63, 329), (319, 649, 329, 65), (28, 226, 650, 280), (226, 9, 316, 650), (650, 316, 62, 330), (280, 650, 330, 66), (87, 361, 651, 376), (361, 8, 321, 651), (651, 321, 67, 371), (376, 651, 371, 97), (148, 491, 652, 411), (491, 145, 343, 652), (652, 343, 81, 408), (411, 652, 408, 116), (100, 392, 653, 410), (392, 30, 342, 653), (653, 342, 80, 409), (410, 653, 409, 117), (5, 197, 654, 332), (197, 20, 341, 654), (654, 341, 79, 346), (332, 654, 346, 70), (14, 219, 655, 338), (219, 27, 340, 655), (655, 340, 78, 347), (338, 655, 347, 76), (126, 453, 656, 220), (453, 130, 348, 656), (656, 348, 77, 218), (220, 656, 218, 15), (152, 478, 657, 490), (478, 131, 349, 657), (657, 349, 76, 463), (490, 657, 463, 137), (27, 239, 658, 340), (239, 15, 218, 658), (658, 218, 77, 350), (340, 658, 350, 78), (180, 553, 659, 489), (553, 178, 351, 659), (659, 351, 72, 334), (489, 659, 334, 141), (183, 552, 660, 549), (552, 179, 352, 660), (660, 352, 71, 333), (549, 660, 333, 10), (84, 358, 661, 375), (358, 10, 333, 661), (661, 333, 71, 372), (375, 661, 372, 98), (20, 232, 662, 341), (232, 1, 207, 662), (662, 207, 73, 354), (341, 662, 354, 79), (146, 488, 663, 374), (488, 141, 334, 663), (663, 334, 72, 373), (374, 663, 373, 99), (145, 487, 664, 343), (487, 146, 374, 664), (664, 374, 99, 355), (343, 664, 355, 81), (30, 252, 665, 342), (252, 84, 375, 665), (665, 375, 98, 353), (342, 665, 353, 80), (35, 257, 666, 282), (257, 87, 376, 666), (666, 376, 97, 331), (282, 666, 331, 68), (9, 224, 667, 316), (224, 83, 377, 667), (667, 377, 96, 327), (316, 667, 327, 62), (8, 361, 668, 230), (361, 87, 378, 668), (668, 378, 95, 314), (230, 668, 314, 55), (34, 357, 669, 307), (357, 83, 379, 669), (669, 379, 94, 308), (307, 669, 308, 61), (189, 575, 670, 291), (575, 192, 380, 670), (670, 380, 93, 299), (291, 670, 299, 53), (191, 574, 671, 567), (574, 193, 381, 671), (671, 381, 92, 293), (567, 671, 293, 48), (62, 327, 672, 250), (327, 96, 382, 672), (672, 382, 89, 268), (250, 672, 268, 38), (39, 276, 673, 278), (276, 90, 383, 673), (673, 383, 91, 277), (278, 673, 277, 45), (45, 277, 674, 279), (277, 91, 384, 674), (674, 384, 89, 363), (279, 674, 363, 37), (48, 293, 675, 286), (293, 92, 385, 675), (675, 385, 85, 359), (286, 675, 359, 18), (33, 255, 676, 261), (255, 86, 386, 676), (676, 386, 88, 258), (261, 676, 258, 36), (53, 299, 677, 263), (299, 93, 387, 677), (677, 387, 82, 356), (263, 677, 356, 31), (36, 258, 678, 264), (258, 88, 388, 678), (678, 388, 84, 252), (264, 678, 252, 30), (140, 486, 679, 265), (486, 147, 389, 679), (679, 389, 85, 254), (265, 679, 254, 32), (81, 355, 680, 266), (355, 99, 390, 680), (680, 390, 86, 255), (266, 680, 255, 33), (68, 331, 681, 322), (331, 97, 391, 681), (681, 391, 90, 276), (322, 681, 276, 39), (1, 198, 682, 207), (198, 100, 410, 682), (682, 410, 117, 345), (207, 682, 345, 73), (134, 485, 683, 460), (485, 148, 411, 683), (683, 411, 116, 344), (460, 683, 344, 70), (34, 256, 684, 260), (256, 106, 412, 684), (684, 412, 115, 328), (260, 684, 328, 64), (3, 225, 685, 323), (225, 103, 413, 685), (685, 413, 114, 324), (323, 685, 324, 69), (7, 398, 686, 228), (398, 106, 414, 686), (686, 414, 113, 315), (228, 686, 315, 54), (35, 395, 687, 306), (395, 103, 415, 687), (687, 415, 112, 309), (306, 687, 309, 60), (188, 573, 688, 290), (573, 194, 416, 688), (688, 416, 111, 298), (290, 688, 298, 52), (190, 572, 689, 566), (572, 195, 417, 689), (689, 417, 110, 292), (566, 689, 292, 46), (69, 324, 690, 283), (324, 114, 418, 690), (690, 418, 107, 269), (283, 690, 269, 40), (42, 274, 691, 273), (274, 108, 419, 691), (691, 419, 109, 401), (273, 691, 401, 44), (40, 269, 692, 271), (269, 107, 420, 692), (692, 420, 108, 274), (271, 692, 274, 42), (64, 328, 693, 318), (328, 115, 421, 693), (693, 421, 109, 275), (318, 693, 275, 37), (70, 344, 694, 332), (344, 116, 422, 694), (694, 422, 102, 201), (332, 694, 201, 5), (142, 484, 695, 468), (484, 149, 423, 695), (695, 423, 101, 200), (468, 695, 200, 19), (20, 248, 696, 232), (248, 104, 424, 696), (696, 424, 100, 198), (232, 696, 198, 1), (46, 292, 697, 284), (292, 110, 425, 697), (697, 425, 105, 397), (284, 697, 397, 16), (5, 201, 698, 197), (201, 102, 426, 698), (698, 426, 104, 248), (197, 698, 248, 20), (52, 298, 699, 262), (298, 111, 427, 699), (699, 427, 101, 393), (262, 699, 393, 32), (136, 462, 700, 483), (462, 74, 435, 700), (700, 435, 125, 476), (483, 700, 476, 150), (4, 210, 701, 428), (210, 75, 434, 701), (701, 434, 124, 437), (428, 701, 437, 118), (0, 211, 702, 221), (211, 25, 433, 702), (702, 433, 123, 438), (221, 702, 438, 119), (6, 208, 703, 431), (208, 24, 432, 703), (703, 432, 122, 439), (431, 703, 439, 121), (24, 236, 704, 432), (236, 2, 222, 704), (704, 222, 120, 440), (432, 704, 440, 122), (143, 469, 705, 482), (469, 6, 431, 705), (705, 431, 121, 477), (482, 705, 477, 151), (74, 336, 706, 435), (336, 0, 221, 706), (706, 221, 119, 442), (435, 706, 442, 125), (25, 237, 707, 433), (237, 4, 428, 707), (707, 428, 118, 443), (433, 707, 443, 123), (163, 519, 708, 481), (519, 161, 449, 708), (708, 449, 131, 478), (481, 708, 478, 152), (156, 518, 709, 444), (518, 160, 448, 709), (709, 448, 130, 453), (444, 709, 453, 126), (154, 517, 710, 500), (517, 159, 447, 710), (710, 447, 129, 454), (500, 710, 454, 132), (157, 516, 711, 445), (516, 158, 446, 711), (711, 446, 128, 455), (445, 711, 455, 127), (158, 515, 712, 446), (515, 155, 501, 712), (712, 501, 133, 456), (446, 712, 456, 128), (162, 514, 713, 480), (514, 157, 445, 713), (713, 445, 127, 479), (480, 713, 479, 153), (161, 513, 714, 449), (513, 154, 500, 714), (714, 500, 132, 458), (449, 714, 458, 131), (159, 512, 715, 447), (512, 156, 444, 715), (715, 444, 126, 459), (447, 715, 459, 129), (160, 511, 716, 448), (511, 162, 480, 716), (716, 480, 153, 457), (448, 716, 457, 130), (155, 510, 717, 501), (510, 163, 481, 717), (717, 481, 152, 452), (501, 717, 452, 133), (75, 337, 718, 434), (337, 143, 482, 718), (718, 482, 151, 441), (434, 718, 441, 124), (2, 209, 719, 222), (209, 136, 483, 719), (719, 483, 150, 436), (222, 719, 436, 120), (73, 345, 720, 335), (345, 117, 475, 720), (720, 475, 149, 484), (335, 720, 484, 142), (16, 397, 721, 196), (397, 105, 474, 721), (721, 474, 148, 485), (196, 721, 485, 134), (80, 353, 722, 466), (353, 98, 473, 722), (722, 473, 147, 486), (466, 722, 486, 140), (31, 356, 723, 471), (356, 82, 472, 723), (723, 472, 146, 487), (471, 723, 487, 145), (82, 199, 724, 472), (199, 17, 467, 724), (724, 467, 141, 488), (472, 724, 488, 146), (174, 551, 725, 213), (551, 180, 489, 725), (725, 489, 141, 467), (213, 725, 467, 17), (133, 452, 726, 451), (452, 152, 490, 726), (726, 490, 137, 217), (451, 726, 217, 12), (105, 253, 727, 474), (253, 31, 471, 727), (727, 471, 145, 491), (474, 727, 491, 148), (117, 409, 728, 475), (409, 80, 466, 728), (728, 466, 140, 492), (475, 728, 492, 149), (70, 346, 729, 460), (346, 79, 465, 729), (729, 465, 139, 493), (460, 729, 493, 134), (76, 347, 730, 463), (347, 78, 464, 730), (730, 464, 138, 494), (463, 730, 494, 137), (130, 457, 731, 348), (457, 153, 495, 731), (731, 495, 144, 339), (348, 731, 339, 77), (78, 350, 732, 464), (350, 77, 339, 732), (732, 339, 144, 496), (464, 732, 496, 138), (179, 550, 733, 352), (550, 181, 497, 733), (733, 497, 135, 461), (352, 733, 461, 71), (98, 372, 734, 473), (372, 71, 461, 734), (734, 461, 135, 498), (473, 734, 498, 147), (79, 354, 735, 465), (354, 73, 335, 735), (735, 335, 142, 499), (465, 735, 499, 139), (120, 436, 736, 430), (436, 150, 509, 736), (736, 509, 163, 510), (430, 736, 510, 155), (124, 441, 737, 506), (441, 151, 508, 737), (737, 508, 162, 511), (506, 737, 511, 160), (123, 443, 738, 505), (443, 118, 502, 738), (738, 502, 156, 512), (505, 738, 512, 159), (125, 442, 739, 507), (442, 119, 429, 739), (739, 429, 154, 513), (507, 739, 513, 161), (151, 477, 740, 508), (477, 121, 503, 740), (740, 503, 157, 514), (508, 740, 514, 162), (122, 440, 741, 504), (440, 120, 430, 741), (741, 430, 155, 515), (504, 741, 515, 158), (121, 439, 742, 503), (439, 122, 504, 742), (742, 504, 158, 516), (503, 742, 516, 157), (119, 438, 743, 429), (438, 123, 505, 743), (743, 505, 159, 517), (429, 743, 517, 154), (118, 437, 744, 502), (437, 124, 506, 744), (744, 506, 160, 518), (502, 744, 518, 156), (150, 476, 745, 509), (476, 125, 507, 745), (745, 507, 161, 519), (509, 745, 519, 163), (74, 462, 746, 527), (462, 136, 529, 746), (746, 529, 173, 530), (527, 746, 530, 171), (6, 469, 747, 521), (469, 143, 528, 747), (747, 528, 172, 531), (521, 747, 531, 165), (0, 336, 748, 214), (336, 74, 527, 748), (748, 527, 171, 532), (214, 748, 532, 166), (143, 337, 749, 528), (337, 75, 526, 749), (749, 526, 170, 533), (528, 749, 533, 172), (2, 236, 750, 212), (236, 24, 525, 750), (750, 525, 169, 534), (212, 750, 534, 164), (4, 237, 751, 523), (237, 25, 524, 751), (751, 524, 168, 535), (523, 751, 535, 167), (25, 211, 752, 524), (211, 0, 214, 752), (752, 214, 166, 536), (524, 752, 536, 168), (75, 210, 753, 526), (210, 4, 523, 753), (753, 523, 167, 537), (526, 753, 537, 170), (136, 209, 754, 529), (209, 2, 212, 754), (754, 212, 164, 538), (529, 754, 538, 173), (24, 208, 755, 525), (208, 6, 521, 755), (755, 521, 165, 539), (525, 755, 539, 169), (171, 530, 756, 545), (530, 173, 547, 756), (756, 547, 181, 550), (545, 756, 550, 179), (165, 531, 757, 540), (531, 172, 546, 757), (757, 546, 180, 551), (540, 757, 551, 174), (166, 532, 758, 522), (532, 171, 545, 758), (758, 545, 179, 552), (522, 758, 552, 183), (172, 533, 759, 546), (533, 170, 544, 759), (759, 544, 178, 553), (546, 759, 553, 180), (164, 534, 760, 520), (534, 169, 543, 760), (760, 543, 177, 554), (520, 760, 554, 182), (167, 535, 761, 541), (535, 168, 542, 761), (761, 542, 176, 555), (541, 761, 555, 175), (168, 536, 762, 542), (536, 166, 522, 762), (762, 522, 183, 556), (542, 762, 556, 176), (170, 537, 763, 544), (537, 167, 541, 763), (763, 541, 175, 557), (544, 763, 557, 178), (173, 538, 764, 547), (538, 164, 520, 764), (764, 520, 182, 558), (547, 764, 558, 181), (169, 539, 765, 543), (539, 165, 540, 765), (765, 540, 174, 559), (543, 765, 559, 177), (54, 315, 766, 300), (315, 113, 571, 766), (766, 571, 195, 572), (300, 766, 572, 190), (60, 309, 767, 564), (309, 112, 570, 767), (767, 570, 194, 573), (564, 767, 573, 188), (55, 314, 768, 301), (314, 95, 569, 768), (768, 569, 193, 574), (301, 768, 574, 191), (61, 308, 769, 565), (308, 94, 568, 769), (769, 568, 192, 575), (565, 769, 575, 189), (94, 368, 770, 568), (368, 56, 560, 770), (770, 560, 184, 576), (568, 770, 576, 192), (112, 404, 771, 570), (404, 57, 561, 771), (771, 561, 185, 577), (570, 771, 577, 194), (59, 310, 772, 563), (310, 55, 301, 772), (772, 301, 191, 578), (563, 772, 578, 187), (58, 311, 773, 562), (311, 54, 300, 773), (773, 300, 190, 579), (562, 773, 579, 186), (57, 312, 774, 561), (312, 58, 562, 774), (774, 562, 186, 580), (561, 774, 580, 185), (56, 313, 775, 560), (313, 59, 563, 775), (775, 563, 187, 581), (560, 775, 581, 184), (95, 369, 776, 569), (369, 60, 564, 776), (776, 564, 188, 582), (569, 776, 582, 193), (113, 405, 777, 571), (405, 61, 565, 777), (777, 565, 189, 583), (571, 777, 583, 195)])
me_cube.polygons.foreach_set('use_smooth', [True] * 776)
_uv = me_cube.uv_layers.new(name='UVMap')
_uv.uv.foreach_set('vector', [0.7547, 0.5668, 0.7813, 0.5668, 0.7812, 0.5669, 0.7547, 0.5668, 0.7813, 0.5668, 0.7997, 0.5672, 0.799, 0.5672, 0.7812, 0.5669, 0.7812, 0.5669, 0.799, 0.5672, 0.7954, 0.5674, 0.7807, 0.5672, 0.7547, 0.5668, 0.7812, 0.5669, 0.7807, 0.5672, 0.7547, 0.5672, 0.5987, 0.7638, 0.6021, 0.7638, 0.6008, 0.7638, 0.5859, 0.7638, 0.6021, 0.7638, 0.6055, 0.7638, 0.6055, 0.7638, 0.6008, 0.7638, 0.6008, 0.7638, 0.6055, 0.7638, 0.6055, 0.7638, 0.6021, 0.7638, 0.5859, 0.7638, 0.6008, 0.7638, 0.6021, 0.7638, 0.5987, 0.7638, 0.5988, 0.207, 0.6187, 0.2101, 0.6187, 0.2452, 0.5988, 0.2448, 0.6187, 0.2101, 0.625, 0.2446, 0.625, 0.2473, 0.6187, 0.2452, 0.6187, 0.2452, 0.625, 0.2473, 0.625, 0.25, 0.6187, 0.266, 0.5988, 0.2448, 0.6187, 0.2452, 0.6187, 0.266, 0.5988, 0.2674, 0.2399, 0.7001, 0.3028, 0.7001, 0.3031, 0.7386, 0.2395, 0.7386, 0.3028, 0.7001, 0.3528, 0.7001, 0.3546, 0.7386, 0.3031, 0.7386, 0.3031, 0.7386, 0.3546, 0.7386, 0.375, 0.75, 0.3049, 0.75, 0.2395, 0.7386, 0.3031, 0.7386, 0.3049, 0.75, 0.2348, 0.75, 0.5988, 0.7001, 0.6186, 0.7, 0.6186, 0.7383, 0.5988, 0.7383, 0.6186, 0.7, 0.6241, 0.6998, 0.6246, 0.7382, 0.6186, 0.7383, 0.6186, 0.7383, 0.6246, 0.7382, 0.625, 0.75, 0.6186, 0.7484, 0.5988, 0.7383, 0.6186, 0.7383, 0.6186, 0.7484, 0.5988, 0.7477, 0.5988, 0.3649, 0.6187, 0.3645, 0.6187, 0.4281, 0.5988, 0.4277, 0.6187, 0.3645, 0.625, 0.3598, 0.625, 0.4299, 0.6187, 0.4281, 0.6187, 0.4281, 0.625, 0.4299, 0.625, 0.5, 0.6187, 0.4794, 0.5988, 0.4277, 0.6187, 0.4281, 0.6187, 0.4794, 0.5988, 0.4775, 0.7591, 0.7379, 0.8107, 0.7377, 0.8163, 0.7473, 0.7603, 0.7475, 0.8107, 0.7377, 0.8464, 0.7359, 0.8561, 0.7455, 0.8163, 0.7473, 0.8163, 0.7473, 0.8561, 0.7455, 0.875, 0.75, 0.8201, 0.75, 0.7603, 0.7475, 0.8163, 0.7473, 0.8201, 0.75, 0.7652, 0.75, 0.6371, 0.6928, 0.6397, 0.7274, 0.6298, 0.7361, 0.6274, 0.6986, 0.6397, 0.7274, 0.6582, 0.7359, 0.6484, 0.7455, 0.6298, 0.7361, 0.6298, 0.7361, 0.6484, 0.7455, 0.625, 0.75, 0.6246, 0.7382, 0.6274, 0.6986, 0.6298, 0.7361, 0.6246, 0.7382, 0.6241, 0.6998, 0.8629, 0.5509, 0.8609, 0.5189, 0.8707, 0.509, 0.8725, 0.5415, 0.8609, 0.5189, 0.8464, 0.5129, 0.8561, 0.5033, 0.8707, 0.509, 0.8707, 0.509, 0.8561, 0.5033, 0.875, 0.5, 0.875, 0.5027, 0.8725, 0.5415, 0.8707, 0.509, 0.875, 0.5027, 0.875, 0.5054, 0.7591, 0.5121, 0.7025, 0.5122, 0.698, 0.5026, 0.7603, 0.5025, 0.7025, 0.5122, 0.6582, 0.5129, 0.6484, 0.5033, 0.698, 0.5026, 0.698, 0.5026, 0.6484, 0.5033, 0.625, 0.5, 0.6951, 0.5, 0.7603, 0.5025, 0.698, 0.5026, 0.6951, 0.5, 0.7652, 0.5, 0.7547, 0.66, 0.7813, 0.66, 0.7812, 0.6778, 0.7547, 0.6778, 0.7813, 0.66, 0.7997, 0.66, 0.799, 0.6777, 0.7812, 0.6778, 0.7812, 0.6778, 0.799, 0.6777, 0.7954, 0.6816, 0.7807, 0.6821, 0.7547, 0.6778, 0.7812, 0.6778, 0.7807, 0.6821, 0.7547, 0.6822, 0.6918, 0.5693, 0.6931, 0.5684, 0.6944, 0.5699, 0.6931, 0.5853, 0.6931, 0.5684, 0.7026, 0.5672, 0.7036, 0.5672, 0.6944, 0.5699, 0.6944, 0.5699, 0.7036, 0.5672, 0.7081, 0.5674, 0.7036, 0.5703, 0.6931, 0.5853, 0.6944, 0.5699, 0.7036, 0.5703, 0.7026, 0.5868, 0.8082, 0.66, 0.8072, 0.6778, 0.8061, 0.6778, 0.8072, 0.66, 0.8072, 0.6778, 0.7997, 0.6822, 0.799, 0.6821, 0.8061, 0.6778, 0.8061, 0.6778, 0.799, 0.6821, 0.7954, 0.6816, 0.799, 0.6777, 0.8072, 0.66, 0.8061, 0.6778, 0.799, 0.6777, 0.7997, 0.66, 0.7547, 0.6832, 0.7244, 0.6832, 0.7254, 0.683, 0.7547, 0.6831, 0.7244, 0.6832, 0.6918, 0.6832, 0.7027, 0.6822, 0.7254, 0.683, 0.7254, 0.683, 0.7027, 0.6822, 0.7081, 0.6816, 0.7262, 0.6821, 0.7547, 0.6831, 0.7254, 0.683, 0.7262, 0.6821, 0.7547, 0.6822, 0.5963, 0.9977, 0.6155, 0.9955, 0.6185, 0.9978, 0.5999, 0.9997, 0.6155, 0.9955, 0.6205, 0.9798, 0.6233, 0.9829, 0.6185, 0.9978, 0.6185, 0.9978, 0.6233, 0.9829, 0.625, 1.0, 0.621, 1.0, 0.5999, 0.9997, 0.6185, 0.9978, 0.621, 1.0, 0.617, 1.0, 0.403, 0.7523, 0.384, 0.7551, 0.3814, 0.7525, 0.4009, 0.7501, 0.384, 0.7551, 0.3793, 0.7752, 0.3765, 0.7717, 0.3814, 0.7525, 0.3814, 0.7525, 0.3765, 0.7717, 0.375, 0.75, 0.3804, 0.7484, 0.4009, 0.7501, 0.3814, 0.7525, 0.3804, 0.7484, 0.4005, 0.7477, 0.6218, 0.8849, 0.6216, 0.8233, 0.6244, 0.8221, 0.6245, 0.8855, 0.6216, 0.8233, 0.6205, 0.7752, 0.6233, 0.7717, 0.6244, 0.8221, 0.6244, 0.8221, 0.6233, 0.7717, 0.625, 0.75, 0.625, 0.8201, 0.6245, 0.8855, 0.6244, 0.8221, 0.625, 0.8201, 0.625, 0.8902, 0.3782, 0.8849, 0.3784, 0.941, 0.3756, 0.9425, 0.3755, 0.8855, 0.3784, 0.941, 0.3793, 0.9798, 0.3765, 0.9829, 0.3756, 0.9425, 0.3756, 0.9425, 0.3765, 0.9829, 0.375, 1.0, 0.375, 0.9451, 0.3755, 0.8855, 0.3756, 0.9425, 0.375, 0.9451, 0.375, 0.8902, 0.3793, 0.7752, 0.3784, 0.8233, 0.3756, 0.8221, 0.3765, 0.7717, 0.3784, 0.8233, 0.3782, 0.8849, 0.3755, 0.8855, 0.3756, 0.8221, 0.3756, 0.8221, 0.3755, 0.8855, 0.375, 0.8902, 0.375, 0.8201, 0.3765, 0.7717, 0.3756, 0.8221, 0.375, 0.8201, 0.375, 0.75, 0.6205, 0.9798, 0.6216, 0.941, 0.6244, 0.9425, 0.6233, 0.9829, 0.6216, 0.941, 0.6218, 0.8849, 0.6245, 0.8855, 0.6244, 0.9425, 0.6244, 0.9425, 0.6245, 0.8855, 0.625, 0.8902, 0.625, 0.9451, 0.6233, 0.9829, 0.6244, 0.9425, 0.625, 0.9451, 0.625, 1.0, 0.7997, 0.6822, 0.7813, 0.6831, 0.7812, 0.683, 0.799, 0.6821, 0.7813, 0.6831, 0.7547, 0.6832, 0.7547, 0.6831, 0.7812, 0.683, 0.7812, 0.683, 0.7547, 0.6831, 0.7547, 0.6822, 0.7807, 0.6821, 0.799, 0.6821, 0.7812, 0.683, 0.7807, 0.6821, 0.7954, 0.6816, 0.7026, 0.66, 0.7255, 0.66, 0.7257, 0.6778, 0.7036, 0.6777, 0.7255, 0.66, 0.7547, 0.66, 0.7547, 0.6778, 0.7257, 0.6778, 0.7257, 0.6778, 0.7547, 0.6778, 0.7547, 0.6822, 0.7262, 0.6821, 0.7036, 0.6777, 0.7257, 0.6778, 0.7262, 0.6821, 0.7081, 0.6816, 0.8464, 0.5129, 0.8107, 0.5122, 0.8163, 0.5026, 0.8561, 0.5033, 0.8107, 0.5122, 0.7591, 0.5121, 0.7603, 0.5025, 0.8163, 0.5026, 0.8163, 0.5026, 0.7603, 0.5025, 0.7652, 0.5, 0.8201, 0.5, 0.8561, 0.5033, 0.8163, 0.5026, 0.8201, 0.5, 0.875, 0.5, 0.6582, 0.7359, 0.7025, 0.7377, 0.698, 0.7473, 0.6484, 0.7455, 0.7025, 0.7377, 0.7591, 0.7379, 0.7603, 0.7475, 0.698, 0.7473, 0.698, 0.7473, 0.7603, 0.7475, 0.7652, 0.75, 0.6951, 0.75, 0.6484, 0.7455, 0.698, 0.7473, 0.6951, 0.75, 0.625, 0.75, 0.5988, 0.2674, 0.6187, 0.266, 0.6187, 0.3072, 0.5988, 0.3077, 0.6187, 0.266, 0.625, 0.25, 0.625, 0.3049, 0.6187, 0.3072, 0.6187, 0.3072, 0.625, 0.3049, 0.625, 0.3598, 0.6187, 0.3645, 0.5988, 0.3077, 0.6187, 0.3072, 0.6187, 0.3645, 0.5988, 0.3649, 0.125, 0.7363, 0.1805, 0.7031, 0.1804, 0.7394, 0.125, 0.7431, 0.1805, 0.7031, 0.2399, 0.7001, 0.2395, 0.7386, 0.1804, 0.7394, 0.1804, 0.7394, 0.2395, 0.7386, 0.2348, 0.75, 0.1799, 0.75, 0.125, 0.7431, 0.1804, 0.7394, 0.1799, 0.75, 0.125, 0.75, 0.6055, 0.8885, 0.6053, 0.9352, 0.6052, 0.9346, 0.6053, 0.8844, 0.6053, 0.9352, 0.6043, 0.9699, 0.6042, 0.9685, 0.6052, 0.9346, 0.6052, 0.9346, 0.6042, 0.9685, 0.6038, 0.9618, 0.6042, 0.9337, 0.6053, 0.8844, 0.6052, 0.9346, 0.6042, 0.9337, 0.6043, 0.884, 0.7026, 0.5672, 0.7255, 0.5668, 0.7257, 0.5669, 0.7036, 0.5672, 0.7255, 0.5668, 0.7547, 0.5668, 0.7547, 0.5668, 0.7257, 0.5669, 0.7257, 0.5669, 0.7547, 0.5668, 0.7547, 0.5672, 0.7262, 0.5672, 0.7036, 0.5672, 0.7257, 0.5669, 0.7262, 0.5672, 0.7081, 0.5674, 0.3945, 0.9862, 0.3945, 0.9374, 0.3948, 0.9349, 0.3955, 0.9699, 0.3945, 0.9374, 0.3945, 0.8885, 0.3947, 0.8844, 0.3948, 0.9349, 0.3948, 0.9349, 0.3947, 0.8844, 0.3955, 0.884, 0.3956, 0.9337, 0.3955, 0.9699, 0.3948, 0.9349, 0.3956, 0.9337, 0.396, 0.9618, 0.4005, 0.2674, 0.4433, 0.2674, 0.4433, 0.3077, 0.4005, 0.3077, 0.4433, 0.2674, 0.4998, 0.2674, 0.4998, 0.3077, 0.4433, 0.3077, 0.4433, 0.3077, 0.4998, 0.3077, 0.4998, 0.3649, 0.4433, 0.3649, 0.4005, 0.3077, 0.4433, 0.3077, 0.4433, 0.3649, 0.4005, 0.3649, 0.5963, 0.7523, 0.5547, 0.7523, 0.556, 0.7501, 0.5984, 0.7501, 0.5547, 0.7523, 0.4998, 0.7523, 0.4998, 0.7501, 0.556, 0.7501, 0.556, 0.7501, 0.4998, 0.7501, 0.4998, 0.7477, 0.5562, 0.7477, 0.5984, 0.7501, 0.556, 0.7501, 0.5562, 0.7477, 0.5988, 0.7477, 0.403, 0.9977, 0.4447, 0.9977, 0.4431, 0.9997, 0.3993, 0.9997, 0.4447, 0.9977, 0.4998, 0.9977, 0.4998, 0.9997, 0.4431, 0.9997, 0.4431, 0.9997, 0.4998, 0.9997, 0.5, 1.0, 0.441, 1.0, 0.3993, 0.9997, 0.4431, 0.9997, 0.441, 1.0, 0.3819, 1.0, 0.4005, 0.3649, 0.4433, 0.3649, 0.4433, 0.4277, 0.4005, 0.4277, 0.4433, 0.3649, 0.4998, 0.3649, 0.4998, 0.4277, 0.4433, 0.4277, 0.4433, 0.4277, 0.4998, 0.4277, 0.4998, 0.4775, 0.4433, 0.4775, 0.4005, 0.4277, 0.4433, 0.4277, 0.4433, 0.4775, 0.4005, 0.4775, 0.4005, 0.7001, 0.4433, 0.7001, 0.4433, 0.7383, 0.4005, 0.7383, 0.4433, 0.7001, 0.4998, 0.7001, 0.4998, 0.7383, 0.4433, 0.7383, 0.4433, 0.7383, 0.4998, 0.7383, 0.4998, 0.7477, 0.4433, 0.7477, 0.4005, 0.7383, 0.4433, 0.7383, 0.4433, 0.7477, 0.4005, 0.7477, 0.4005, 0.207, 0.4433, 0.207, 0.4433, 0.2448, 0.4005, 0.2448, 0.4433, 0.207, 0.4998, 0.207, 0.4998, 0.2448, 0.4433, 0.2448, 0.4433, 0.2448, 0.4998, 0.2448, 0.4998, 0.2674, 0.4433, 0.2674, 0.4005, 0.2448, 0.4433, 0.2448, 0.4433, 0.2674, 0.4005, 0.2674, 0.416, 0.9862, 0.3994, 0.9859, 0.3995, 0.9826, 0.416, 0.9842, 0.3994, 0.9859, 0.3945, 0.9862, 0.3955, 0.9699, 0.3995, 0.9826, 0.3995, 0.9826, 0.3955, 0.9699, 0.396, 0.9618, 0.3996, 0.9685, 0.416, 0.9842, 0.3995, 0.9826, 0.3996, 0.9685, 0.416, 0.9699, 0.5834, 0.884, 0.6, 0.884, 0.6, 0.9345, 0.5834, 0.9348, 0.6, 0.884, 0.6043, 0.884, 0.6042, 0.9337, 0.6, 0.9345, 0.6, 0.9345, 0.6042, 0.9337, 0.6038, 0.9618, 0.5999, 0.9685, 0.5834, 0.9348, 0.6, 0.9345, 0.5999, 0.9685, 0.5834, 0.9699, 0.5987, 0.7638, 0.6021, 0.7638, 0.6004, 0.8256, 0.5846, 0.8256, 0.6021, 0.7638, 0.6055, 0.7638, 0.6044, 0.8256, 0.6004, 0.8256, 0.6004, 0.8256, 0.6044, 0.8256, 0.6043, 0.884, 0.6, 0.884, 0.5846, 0.8256, 0.6004, 0.8256, 0.6, 0.884, 0.5834, 0.884, 0.416, 0.7846, 0.4521, 0.7828, 0.4521, 0.8278, 0.416, 0.8282, 0.4521, 0.7828, 0.5, 0.7638, 0.4999, 0.826, 0.4521, 0.8278, 0.4521, 0.8278, 0.4999, 0.826, 0.4998, 0.884, 0.4521, 0.884, 0.416, 0.8282, 0.4521, 0.8278, 0.4521, 0.884, 0.416, 0.884, 0.416, 0.884, 0.4521, 0.884, 0.4521, 0.9348, 0.416, 0.9348, 0.4521, 0.884, 0.4998, 0.884, 0.4998, 0.9348, 0.4521, 0.9348, 0.4521, 0.9348, 0.4998, 0.9348, 0.4998, 0.9699, 0.4521, 0.9699, 0.416, 0.9348, 0.4521, 0.9348, 0.4521, 0.9699, 0.416, 0.9699, 0.5834, 0.9862, 0.5474, 0.9862, 0.5474, 0.9842, 0.5834, 0.9842, 0.5474, 0.9862, 0.4998, 0.9862, 0.4998, 0.9842, 0.5474, 0.9842, 0.5474, 0.9842, 0.4998, 0.9842, 0.4998, 0.9699, 0.5474, 0.9699, 0.5834, 0.9842, 0.5474, 0.9842, 0.5474, 0.9699, 0.5834, 0.9699, 0.6055, 0.7638, 0.6055, 0.8262, 0.6053, 0.8257, 0.6055, 0.7638, 0.6055, 0.8262, 0.6055, 0.8885, 0.6053, 0.8844, 0.6053, 0.8257, 0.6053, 0.8257, 0.6053, 0.8844, 0.6043, 0.884, 0.6044, 0.8256, 0.6055, 0.7638, 0.6053, 0.8257, 0.6044, 0.8256, 0.6055, 0.7638, 0.3945, 0.8885, 0.3947, 0.8287, 0.3948, 0.8286, 0.3947, 0.8844, 0.3947, 0.8287, 0.3955, 0.7846, 0.3956, 0.7864, 0.3948, 0.8286, 0.3948, 0.8286, 0.3956, 0.7864, 0.396, 0.795, 0.3956, 0.8295, 0.3947, 0.8844, 0.3948, 0.8286, 0.3956, 0.8295, 0.3955, 0.884, 0.416, 0.7638, 0.4521, 0.7638, 0.4521, 0.766, 0.416, 0.7664, 0.4521, 0.7638, 0.5, 0.7638, 0.5, 0.7638, 0.4521, 0.766, 0.4521, 0.766, 0.5, 0.7638, 0.5, 0.7638, 0.4521, 0.7828, 0.416, 0.7664, 0.4521, 0.766, 0.4521, 0.7828, 0.416, 0.7846, 0.4127, 0.9891, 0.4503, 0.9891, 0.4475, 0.9934, 0.4078, 0.9934, 0.4503, 0.9891, 0.4998, 0.9891, 0.4998, 0.9934, 0.4475, 0.9934, 0.4475, 0.9934, 0.4998, 0.9934, 0.4998, 0.9977, 0.4447, 0.9977, 0.4078, 0.9934, 0.4475, 0.9934, 0.4447, 0.9977, 0.403, 0.9977, 0.5866, 0.7609, 0.5493, 0.7609, 0.552, 0.7566, 0.5915, 0.7566, 0.5493, 0.7609, 0.4998, 0.7609, 0.4998, 0.7566, 0.552, 0.7566, 0.552, 0.7566, 0.4998, 0.7566, 0.4998, 0.7523, 0.5547, 0.7523, 0.5915, 0.7566, 0.552, 0.7566, 0.5547, 0.7523, 0.5963, 0.7523, 0.6084, 0.9724, 0.6094, 0.9363, 0.6156, 0.9387, 0.6145, 0.9761, 0.6094, 0.9363, 0.6096, 0.8842, 0.6157, 0.8846, 0.6156, 0.9387, 0.6156, 0.9387, 0.6157, 0.8846, 0.6218, 0.8849, 0.6216, 0.941, 0.6145, 0.9761, 0.6156, 0.9387, 0.6216, 0.941, 0.6205, 0.9798, 0.3914, 0.7822, 0.3906, 0.827, 0.3844, 0.8251, 0.3853, 0.7787, 0.3906, 0.827, 0.3904, 0.8842, 0.3843, 0.8846, 0.3844, 0.8251, 0.3844, 0.8251, 0.3843, 0.8846, 0.3782, 0.8849, 0.3784, 0.8233, 0.3853, 0.7787, 0.3844, 0.8251, 0.3784, 0.8233, 0.3793, 0.7752, 0.3904, 0.8842, 0.3906, 0.9363, 0.3844, 0.9387, 0.3843, 0.8846, 0.3906, 0.9363, 0.3914, 0.9724, 0.3853, 0.9761, 0.3844, 0.9387, 0.3844, 0.9387, 0.3853, 0.9761, 0.3793, 0.9798, 0.3784, 0.941, 0.3843, 0.8846, 0.3844, 0.9387, 0.3784, 0.941, 0.3782, 0.8849, 0.6096, 0.8842, 0.6094, 0.827, 0.6156, 0.8251, 0.6157, 0.8846, 0.6094, 0.827, 0.6084, 0.7822, 0.6145, 0.7787, 0.6156, 0.8251, 0.6156, 0.8251, 0.6145, 0.7787, 0.6205, 0.7752, 0.6216, 0.8233, 0.6157, 0.8846, 0.6156, 0.8251, 0.6216, 0.8233, 0.6218, 0.8849, 0.4127, 0.7609, 0.3956, 0.7636, 0.3898, 0.7593, 0.4078, 0.7566, 0.3956, 0.7636, 0.3914, 0.7822, 0.3853, 0.7787, 0.3898, 0.7593, 0.3898, 0.7593, 0.3853, 0.7787, 0.3793, 0.7752, 0.384, 0.7551, 0.4078, 0.7566, 0.3898, 0.7593, 0.384, 0.7551, 0.403, 0.7523, 0.5866, 0.9891, 0.6039, 0.987, 0.6097, 0.9913, 0.5915, 0.9934, 0.6039, 0.987, 0.6084, 0.9724, 0.6145, 0.9761, 0.6097, 0.9913, 0.6097, 0.9913, 0.6145, 0.9761, 0.6205, 0.9798, 0.6155, 0.9955, 0.5915, 0.9934, 0.6097, 0.9913, 0.6155, 0.9955, 0.5963, 0.9977, 0.5834, 0.9862, 0.6001, 0.9842, 0.6002, 0.9843, 0.5835, 0.9863, 0.6001, 0.9842, 0.6044, 0.97, 0.6045, 0.97, 0.6002, 0.9843, 0.6002, 0.9843, 0.6045, 0.97, 0.6047, 0.9702, 0.6004, 0.9845, 0.5835, 0.9863, 0.6002, 0.9843, 0.6004, 0.9845, 0.5837, 0.9865, 0.416, 0.7638, 0.3995, 0.7664, 0.3994, 0.7663, 0.4159, 0.7637, 0.3995, 0.7664, 0.3955, 0.7846, 0.3953, 0.7845, 0.3994, 0.7663, 0.3994, 0.7663, 0.3953, 0.7845, 0.3951, 0.7843, 0.3991, 0.7661, 0.4159, 0.7637, 0.3994, 0.7663, 0.3991, 0.7661, 0.4157, 0.7635, 0.6055, 0.8885, 0.6055, 0.8262, 0.6055, 0.8278, 0.6056, 0.8844, 0.6055, 0.8262, 0.6055, 0.7638, 0.6046, 0.7828, 0.6055, 0.8278, 0.6055, 0.8278, 0.6046, 0.7828, 0.6047, 0.7843, 0.6057, 0.8281, 0.6056, 0.8844, 0.6055, 0.8278, 0.6057, 0.8281, 0.6059, 0.884, 0.3945, 0.8885, 0.3945, 0.9374, 0.3945, 0.9353, 0.3944, 0.8844, 0.3945, 0.9374, 0.3945, 0.9862, 0.3953, 0.9714, 0.3945, 0.9353, 0.3945, 0.9353, 0.3953, 0.9714, 0.3951, 0.9702, 0.3942, 0.9349, 0.3944, 0.8844, 0.3945, 0.9353, 0.3942, 0.9349, 0.3941, 0.884, 0.3955, 0.7846, 0.3946, 0.8286, 0.3945, 0.8282, 0.3953, 0.7845, 0.3946, 0.8286, 0.3945, 0.8885, 0.3944, 0.8844, 0.3945, 0.8282, 0.3945, 0.8282, 0.3944, 0.8844, 0.3941, 0.884, 0.3942, 0.8281, 0.3953, 0.7845, 0.3945, 0.8282, 0.3942, 0.8281, 0.3951, 0.7843, 0.6044, 0.97, 0.6054, 0.9352, 0.6055, 0.9349, 0.6045, 0.97, 0.6054, 0.9352, 0.6055, 0.8885, 0.6056, 0.8844, 0.6055, 0.9349, 0.6055, 0.9349, 0.6056, 0.8844, 0.6059, 0.884, 0.6057, 0.9349, 0.6045, 0.97, 0.6055, 0.9349, 0.6057, 0.9349, 0.6047, 0.9702, 0.5834, 0.7638, 0.5474, 0.7638, 0.5475, 0.7637, 0.5835, 0.7637, 0.5474, 0.7638, 0.4998, 0.7638, 0.4998, 0.7637, 0.5475, 0.7637, 0.5475, 0.7637, 0.4998, 0.7637, 0.4998, 0.7635, 0.5476, 0.7635, 0.5835, 0.7637, 0.5475, 0.7637, 0.5476, 0.7635, 0.5837, 0.7635, 0.416, 0.9862, 0.4521, 0.9862, 0.4521, 0.9863, 0.4159, 0.9863, 0.4521, 0.9862, 0.4998, 0.9862, 0.4998, 0.9863, 0.4521, 0.9863, 0.4521, 0.9863, 0.4998, 0.9863, 0.4998, 0.9865, 0.4519, 0.9865, 0.4159, 0.9863, 0.4521, 0.9863, 0.4519, 0.9865, 0.4157, 0.9865, 0.416, 0.7638, 0.4521, 0.7638, 0.4521, 0.7638, 0.416, 0.7638, 0.4521, 0.7638, 0.4998, 0.7638, 0.4999, 0.7638, 0.4521, 0.7638, 0.4521, 0.7638, 0.4999, 0.7638, 0.5, 0.7638, 0.4521, 0.7638, 0.416, 0.7638, 0.4521, 0.7638, 0.4521, 0.7638, 0.416, 0.7638, 0.3945, 0.8885, 0.3946, 0.8286, 0.3947, 0.8287, 0.3945, 0.8885, 0.3946, 0.8286, 0.3955, 0.7846, 0.3955, 0.7846, 0.3947, 0.8287, 0.3947, 0.8287, 0.3955, 0.7846, 0.3955, 0.7846, 0.3947, 0.8287, 0.3945, 0.8885, 0.3947, 0.8287, 0.3947, 0.8287, 0.3945, 0.8885, 0.6055, 0.7638, 0.6055, 0.8262, 0.6055, 0.8262, 0.6055, 0.7638, 0.6055, 0.8262, 0.6055, 0.8885, 0.6055, 0.8885, 0.6055, 0.8262, 0.6055, 0.8262, 0.6055, 0.8885, 0.6055, 0.8885, 0.6055, 0.8262, 0.6055, 0.7638, 0.6055, 0.8262, 0.6055, 0.8262, 0.6055, 0.7638, 0.5834, 0.9862, 0.5474, 0.9862, 0.5474, 0.9862, 0.5834, 0.9862, 0.5474, 0.9862, 0.4998, 0.9862, 0.4998, 0.9862, 0.5474, 0.9862, 0.5474, 0.9862, 0.4998, 0.9862, 0.4998, 0.9862, 0.5474, 0.9862, 0.5834, 0.9862, 0.5474, 0.9862, 0.5474, 0.9862, 0.5834, 0.9862, 0.416, 0.9862, 0.3994, 0.9859, 0.3994, 0.9862, 0.416, 0.9862, 0.3994, 0.9859, 0.3945, 0.9862, 0.3945, 0.9862, 0.3994, 0.9862, 0.3994, 0.9862, 0.3945, 0.9862, 0.3945, 0.9862, 0.3994, 0.9859, 0.416, 0.9862, 0.3994, 0.9862, 0.3994, 0.9859, 0.416, 0.9862, 0.3945, 0.9862, 0.3945, 0.9374, 0.3945, 0.9374, 0.3945, 0.9862, 0.3945, 0.9374, 0.3945, 0.8885, 0.3945, 0.8885, 0.3945, 0.9374, 0.3945, 0.9374, 0.3945, 0.8885, 0.3945, 0.8885, 0.3945, 0.9374, 0.3945, 0.9862, 0.3945, 0.9374, 0.3945, 0.9374, 0.3945, 0.9862, 0.6055, 0.8885, 0.6054, 0.9352, 0.6053, 0.9353, 0.6055, 0.8885, 0.6054, 0.9352, 0.6044, 0.97, 0.6043, 0.9699, 0.6053, 0.9353, 0.6053, 0.9353, 0.6043, 0.9699, 0.6043, 0.9699, 0.6053, 0.9352, 0.6055, 0.8885, 0.6053, 0.9353, 0.6053, 0.9352, 0.6055, 0.8885, 0.5834, 0.7638, 0.6002, 0.7642, 0.6005, 0.7638, 0.5846, 0.7638, 0.6002, 0.7642, 0.6055, 0.7638, 0.6055, 0.7638, 0.6005, 0.7638, 0.6005, 0.7638, 0.6055, 0.7638, 0.6055, 0.7638, 0.6021, 0.7638, 0.5846, 0.7638, 0.6005, 0.7638, 0.6021, 0.7638, 0.5987, 0.7638, 0.4005, 0.04993, 0.4433, 0.04993, 0.4433, 0.129, 0.4005, 0.129, 0.4433, 0.04993, 0.4998, 0.04993, 0.4998, 0.129, 0.4433, 0.129, 0.4433, 0.129, 0.4998, 0.129, 0.4998, 0.207, 0.4433, 0.207, 0.4005, 0.129, 0.4433, 0.129, 0.4433, 0.207, 0.4005, 0.207, 0.4005, 0.4775, 0.4433, 0.4775, 0.4433, 0.5046, 0.4005, 0.5046, 0.4433, 0.4775, 0.4998, 0.4775, 0.4998, 0.5046, 0.4433, 0.5046, 0.4433, 0.5046, 0.4998, 0.5046, 0.4998, 0.543, 0.4433, 0.543, 0.4005, 0.5046, 0.4433, 0.5046, 0.4433, 0.543, 0.4005, 0.543, 0.125, 0.5, 0.1799, 0.5, 0.1804, 0.5066, 0.125, 0.5027, 0.1799, 0.5, 0.2348, 0.5, 0.2395, 0.5074, 0.1804, 0.5066, 0.1804, 0.5066, 0.2395, 0.5074, 0.2399, 0.543, 0.1805, 0.5399, 0.125, 0.5027, 0.1804, 0.5066, 0.1805, 0.5399, 0.125, 0.5054, 0.7081, 0.5674, 0.7262, 0.5672, 0.7257, 0.5703, 0.7036, 0.5703, 0.7262, 0.5672, 0.7547, 0.5672, 0.7547, 0.5703, 0.7257, 0.5703, 0.7257, 0.5703, 0.7547, 0.5703, 0.7547, 0.5868, 0.7255, 0.5868, 0.7036, 0.5703, 0.7257, 0.5703, 0.7255, 0.5868, 0.7026, 0.5868, 0.7997, 0.5672, 0.8072, 0.5703, 0.8061, 0.5703, 0.799, 0.5672, 0.8072, 0.5703, 0.8082, 0.5868, 0.8072, 0.5868, 0.8061, 0.5703, 0.8061, 0.5703, 0.8072, 0.5868, 0.7997, 0.5868, 0.799, 0.5703, 0.799, 0.5672, 0.8061, 0.5703, 0.799, 0.5703, 0.7954, 0.5674, 0.6918, 0.6768, 0.6918, 0.6231, 0.6931, 0.6231, 0.6931, 0.6614, 0.6918, 0.6231, 0.6918, 0.5693, 0.6931, 0.5853, 0.6931, 0.6231, 0.6931, 0.6231, 0.6931, 0.5853, 0.7026, 0.5868, 0.7026, 0.6231, 0.6931, 0.6614, 0.6931, 0.6231, 0.7026, 0.6231, 0.7026, 0.66, 0.7547, 0.5672, 0.7807, 0.5672, 0.7812, 0.5703, 0.7547, 0.5703, 0.7807, 0.5672, 0.7954, 0.5674, 0.799, 0.5703, 0.7812, 0.5703, 0.7812, 0.5703, 0.799, 0.5703, 0.7997, 0.5868, 0.7813, 0.5868, 0.7547, 0.5703, 0.7812, 0.5703, 0.7813, 0.5868, 0.7547, 0.5868, 0.8629, 0.6928, 0.8629, 0.6214, 0.8725, 0.6211, 0.8725, 0.7016, 0.8629, 0.6214, 0.8629, 0.5509, 0.8725, 0.5415, 0.8725, 0.6211, 0.8725, 0.6211, 0.8725, 0.5415, 0.875, 0.5054, 0.875, 0.6208, 0.8725, 0.7016, 0.8725, 0.6211, 0.875, 0.6208, 0.875, 0.7363, 0.6582, 0.5129, 0.6397, 0.5189, 0.6298, 0.5099, 0.6484, 0.5033, 0.6397, 0.5189, 0.6371, 0.5509, 0.6274, 0.5446, 0.6298, 0.5099, 0.6298, 0.5099, 0.6274, 0.5446, 0.6241, 0.5433, 0.6246, 0.5073, 0.6484, 0.5033, 0.6298, 0.5099, 0.6246, 0.5073, 0.625, 0.5, 0.5988, 0.4775, 0.6187, 0.4794, 0.6186, 0.5051, 0.5988, 0.5046, 0.6187, 0.4794, 0.625, 0.5, 0.6246, 0.5073, 0.6186, 0.5051, 0.6186, 0.5051, 0.6246, 0.5073, 0.6241, 0.5433, 0.6186, 0.543, 0.5988, 0.5046, 0.6186, 0.5051, 0.6186, 0.543, 0.5988, 0.543, 0.2348, 0.5, 0.3049, 0.5, 0.3031, 0.5074, 0.2395, 0.5074, 0.3049, 0.5, 0.375, 0.5, 0.3546, 0.5069, 0.3031, 0.5074, 0.3031, 0.5074, 0.3546, 0.5069, 0.3528, 0.543, 0.3028, 0.543, 0.2395, 0.5074, 0.3031, 0.5074, 0.3028, 0.543, 0.2399, 0.543, 0.5988, 0.04993, 0.6187, 0.04691, 0.6187, 0.129, 0.5988, 0.129, 0.6187, 0.04691, 0.625, 0.01374, 0.625, 0.1292, 0.6187, 0.129, 0.6187, 0.129, 0.625, 0.1292, 0.625, 0.2446, 0.6187, 0.2101, 0.5988, 0.129, 0.6187, 0.129, 0.6187, 0.2101, 0.5988, 0.207, 0.4998, 0.04993, 0.5562, 0.04993, 0.5562, 0.129, 0.4998, 0.129, 0.5562, 0.04993, 0.5988, 0.04993, 0.5988, 0.129, 0.5562, 0.129, 0.5562, 0.129, 0.5988, 0.129, 0.5988, 0.207, 0.5562, 0.207, 0.4998, 0.129, 0.5562, 0.129, 0.5562, 0.207, 0.4998, 0.207, 0.4998, 0.4775, 0.5562, 0.4775, 0.5562, 0.5046, 0.4998, 0.5046, 0.5562, 0.4775, 0.5988, 0.4775, 0.5988, 0.5046, 0.5562, 0.5046, 0.5562, 0.5046, 0.5988, 0.5046, 0.5988, 0.543, 0.5562, 0.543, 0.4998, 0.5046, 0.5562, 0.5046, 0.5562, 0.543, 0.4998, 0.543, 0.4998, 0.7638, 0.5474, 0.7638, 0.5477, 0.7638, 0.4999, 0.7638, 0.5474, 0.7638, 0.5834, 0.7638, 0.5846, 0.7638, 0.5477, 0.7638, 0.5477, 0.7638, 0.5846, 0.7638, 0.5987, 0.7638, 0.5493, 0.7638, 0.4999, 0.7638, 0.5477, 0.7638, 0.5493, 0.7638, 0.5, 0.7638, 0.6044, 0.97, 0.6001, 0.9842, 0.6, 0.9842, 0.6043, 0.9699, 0.6001, 0.9842, 0.5834, 0.9862, 0.5834, 0.9862, 0.6, 0.9842, 0.6, 0.9842, 0.5834, 0.9862, 0.5834, 0.9862, 0.6, 0.9842, 0.6043, 0.9699, 0.6, 0.9842, 0.6, 0.9842, 0.6043, 0.9699, 0.6055, 0.7638, 0.6002, 0.7642, 0.6002, 0.7658, 0.6046, 0.7828, 0.6002, 0.7642, 0.5834, 0.7638, 0.5835, 0.7637, 0.6002, 0.7658, 0.6002, 0.7658, 0.5835, 0.7637, 0.5837, 0.7635, 0.6004, 0.7661, 0.6046, 0.7828, 0.6002, 0.7658, 0.6004, 0.7661, 0.6047, 0.7843, 0.4998, 0.9862, 0.5474, 0.9862, 0.5475, 0.9863, 0.4998, 0.9863, 0.5474, 0.9862, 0.5834, 0.9862, 0.5835, 0.9863, 0.5475, 0.9863, 0.5475, 0.9863, 0.5835, 0.9863, 0.5837, 0.9865, 0.5476, 0.9865, 0.4998, 0.9863, 0.5475, 0.9863, 0.5476, 0.9865, 0.4998, 0.9865, 0.4998, 0.9891, 0.5493, 0.9891, 0.552, 0.9934, 0.4998, 0.9934, 0.5493, 0.9891, 0.5866, 0.9891, 0.5915, 0.9934, 0.552, 0.9934, 0.552, 0.9934, 0.5915, 0.9934, 0.5963, 0.9977, 0.5547, 0.9977, 0.4998, 0.9934, 0.552, 0.9934, 0.5547, 0.9977, 0.4998, 0.9977, 0.6084, 0.7822, 0.6039, 0.7636, 0.6097, 0.7593, 0.6145, 0.7787, 0.6039, 0.7636, 0.5866, 0.7609, 0.5915, 0.7566, 0.6097, 0.7593, 0.6097, 0.7593, 0.5915, 0.7566, 0.5963, 0.7523, 0.6155, 0.7551, 0.6145, 0.7787, 0.6097, 0.7593, 0.6155, 0.7551, 0.6205, 0.7752, 0.6043, 0.9699, 0.6, 0.9842, 0.6, 0.9822, 0.6042, 0.9685, 0.6, 0.9842, 0.5834, 0.9862, 0.5834, 0.9842, 0.6, 0.9822, 0.6, 0.9822, 0.5834, 0.9842, 0.5834, 0.9699, 0.5999, 0.9685, 0.6042, 0.9685, 0.6, 0.9822, 0.5999, 0.9685, 0.6038, 0.9618, 0.5, 0.7638, 0.5493, 0.7638, 0.5477, 0.8256, 0.4999, 0.826, 0.5493, 0.7638, 0.5987, 0.7638, 0.5846, 0.8256, 0.5477, 0.8256, 0.5477, 0.8256, 0.5846, 0.8256, 0.5834, 0.884, 0.5474, 0.884, 0.4999, 0.826, 0.5477, 0.8256, 0.5474, 0.884, 0.4998, 0.884, 0.4998, 0.884, 0.5474, 0.884, 0.5474, 0.9348, 0.4998, 0.9348, 0.5474, 0.884, 0.5834, 0.884, 0.5834, 0.9348, 0.5474, 0.9348, 0.5474, 0.9348, 0.5834, 0.9348, 0.5834, 0.9699, 0.5474, 0.9699, 0.4998, 0.9348, 0.5474, 0.9348, 0.5474, 0.9699, 0.4998, 0.9699, 0.6205, 0.7752, 0.6155, 0.7551, 0.6181, 0.7525, 0.6233, 0.7717, 0.6155, 0.7551, 0.5963, 0.7523, 0.5984, 0.7501, 0.6181, 0.7525, 0.6181, 0.7525, 0.5984, 0.7501, 0.5988, 0.7477, 0.6186, 0.7484, 0.6233, 0.7717, 0.6181, 0.7525, 0.6186, 0.7484, 0.625, 0.75, 0.4998, 0.2674, 0.5562, 0.2674, 0.5562, 0.3077, 0.4998, 0.3077, 0.5562, 0.2674, 0.5988, 0.2674, 0.5988, 0.3077, 0.5562, 0.3077, 0.5562, 0.3077, 0.5988, 0.3077, 0.5988, 0.3649, 0.5562, 0.3649, 0.4998, 0.3077, 0.5562, 0.3077, 0.5562, 0.3649, 0.4998, 0.3649, 0.4998, 0.9977, 0.5547, 0.9977, 0.5563, 0.9997, 0.4998, 0.9997, 0.5547, 0.9977, 0.5963, 0.9977, 0.5999, 0.9997, 0.5563, 0.9997, 0.5563, 0.9997, 0.5999, 0.9997, 0.617, 1.0, 0.5585, 1.0, 0.4998, 0.9997, 0.5563, 0.9997, 0.5585, 1.0, 0.5, 1.0, 0.4998, 0.3649, 0.5562, 0.3649, 0.5562, 0.4277, 0.4998, 0.4277, 0.5562, 0.3649, 0.5988, 0.3649, 0.5988, 0.4277, 0.5562, 0.4277, 0.5562, 0.4277, 0.5988, 0.4277, 0.5988, 0.4775, 0.5562, 0.4775, 0.4998, 0.4277, 0.5562, 0.4277, 0.5562, 0.4775, 0.4998, 0.4775, 0.4998, 0.7001, 0.5562, 0.7001, 0.5562, 0.7383, 0.4998, 0.7383, 0.5562, 0.7001, 0.5988, 0.7001, 0.5988, 0.7383, 0.5562, 0.7383, 0.5562, 0.7383, 0.5988, 0.7383, 0.5988, 0.7477, 0.5562, 0.7477, 0.4998, 0.7383, 0.5562, 0.7383, 0.5562, 0.7477, 0.4998, 0.7477, 0.4998, 0.207, 0.5562, 0.207, 0.5562, 0.2448, 0.4998, 0.2448, 0.5562, 0.207, 0.5988, 0.207, 0.5988, 0.2448, 0.5562, 0.2448, 0.5562, 0.2448, 0.5988, 0.2448, 0.5988, 0.2674, 0.5562, 0.2674, 0.4998, 0.2448, 0.5562, 0.2448, 0.5562, 0.2674, 0.4998, 0.2674, 0.5, 0.7638, 0.5493, 0.7638, 0.5481, 0.7638, 0.5, 0.7638, 0.5493, 0.7638, 0.5987, 0.7638, 0.5859, 0.7638, 0.5481, 0.7638, 0.5481, 0.7638, 0.5859, 0.7638, 0.5987, 0.7638, 0.5493, 0.7638, 0.5, 0.7638, 0.5481, 0.7638, 0.5493, 0.7638, 0.5, 0.7638, 0.375, 0.5, 0.3803, 0.4794, 0.3785, 0.5051, 0.3546, 0.5069, 0.3803, 0.4794, 0.4005, 0.4775, 0.4005, 0.5046, 0.3785, 0.5051, 0.3785, 0.5051, 0.4005, 0.5046, 0.4005, 0.543, 0.378, 0.543, 0.3546, 0.5069, 0.3785, 0.5051, 0.378, 0.543, 0.3528, 0.543, 0.375, 0.01374, 0.3808, 0.04691, 0.3808, 0.129, 0.375, 0.1292, 0.3808, 0.04691, 0.4005, 0.04993, 0.4005, 0.129, 0.3808, 0.129, 0.3808, 0.129, 0.4005, 0.129, 0.4005, 0.207, 0.3808, 0.2101, 0.375, 0.1292, 0.3808, 0.129, 0.3808, 0.2101, 0.375, 0.2446, 0.4998, 0.9862, 0.4521, 0.9862, 0.4521, 0.9862, 0.4998, 0.9862, 0.4521, 0.9862, 0.416, 0.9862, 0.416, 0.9862, 0.4521, 0.9862, 0.4521, 0.9862, 0.416, 0.9862, 0.416, 0.9862, 0.4521, 0.9862, 0.4998, 0.9862, 0.4521, 0.9862, 0.4521, 0.9862, 0.4998, 0.9862, 0.3955, 0.7846, 0.3995, 0.7664, 0.3995, 0.7664, 0.3955, 0.7846, 0.3995, 0.7664, 0.416, 0.7638, 0.416, 0.7638, 0.3995, 0.7664, 0.3995, 0.7664, 0.416, 0.7638, 0.416, 0.7638, 0.3995, 0.7664, 0.3955, 0.7846, 0.3995, 0.7664, 0.3995, 0.7664, 0.3955, 0.7846, 0.3945, 0.9862, 0.3994, 0.9859, 0.3994, 0.9846, 0.3953, 0.9714, 0.3994, 0.9859, 0.416, 0.9862, 0.4159, 0.9863, 0.3994, 0.9846, 0.3994, 0.9846, 0.4159, 0.9863, 0.4157, 0.9865, 0.3991, 0.9845, 0.3953, 0.9714, 0.3994, 0.9846, 0.3991, 0.9845, 0.3951, 0.9702, 0.4998, 0.7638, 0.4521, 0.7638, 0.4521, 0.7637, 0.4998, 0.7637, 0.4521, 0.7638, 0.416, 0.7638, 0.4159, 0.7637, 0.4521, 0.7637, 0.4521, 0.7637, 0.4159, 0.7637, 0.4157, 0.7635, 0.4519, 0.7635, 0.4998, 0.7637, 0.4521, 0.7637, 0.4519, 0.7635, 0.4998, 0.7635, 0.4998, 0.7609, 0.4503, 0.7609, 0.4475, 0.7566, 0.4998, 0.7566, 0.4503, 0.7609, 0.4127, 0.7609, 0.4078, 0.7566, 0.4475, 0.7566, 0.4475, 0.7566, 0.4078, 0.7566, 0.403, 0.7523, 0.4447, 0.7523, 0.4998, 0.7566, 0.4475, 0.7566, 0.4447, 0.7523, 0.4998, 0.7523, 0.3914, 0.9724, 0.3956, 0.987, 0.3898, 0.9913, 0.3853, 0.9761, 0.3956, 0.987, 0.4127, 0.9891, 0.4078, 0.9934, 0.3898, 0.9913, 0.3898, 0.9913, 0.4078, 0.9934, 0.403, 0.9977, 0.384, 0.9955, 0.3853, 0.9761, 0.3898, 0.9913, 0.384, 0.9955, 0.3793, 0.9798, 0.3955, 0.7846, 0.3995, 0.7664, 0.3996, 0.7689, 0.3956, 0.7864, 0.3995, 0.7664, 0.416, 0.7638, 0.416, 0.7664, 0.3996, 0.7689, 0.3996, 0.7689, 0.416, 0.7664, 0.416, 0.7846, 0.3996, 0.7864, 0.3956, 0.7864, 0.3996, 0.7689, 0.3996, 0.7864, 0.396, 0.795, 0.3955, 0.884, 0.3995, 0.884, 0.3996, 0.9345, 0.3956, 0.9337, 0.3995, 0.884, 0.416, 0.884, 0.416, 0.9348, 0.3996, 0.9345, 0.3996, 0.9345, 0.416, 0.9348, 0.416, 0.9699, 0.3996, 0.9685, 0.3956, 0.9337, 0.3996, 0.9345, 0.3996, 0.9685, 0.396, 0.9618, 0.396, 0.795, 0.3996, 0.7864, 0.3996, 0.8285, 0.3956, 0.8295, 0.3996, 0.7864, 0.416, 0.7846, 0.416, 0.8282, 0.3996, 0.8285, 0.3996, 0.8285, 0.416, 0.8282, 0.416, 0.884, 0.3995, 0.884, 0.3956, 0.8295, 0.3996, 0.8285, 0.3995, 0.884, 0.3955, 0.884, 0.4998, 0.9862, 0.4521, 0.9862, 0.4521, 0.9842, 0.4998, 0.9842, 0.4521, 0.9862, 0.416, 0.9862, 0.416, 0.9842, 0.4521, 0.9842, 0.4521, 0.9842, 0.416, 0.9842, 0.416, 0.9699, 0.4521, 0.9699, 0.4998, 0.9842, 0.4521, 0.9842, 0.4521, 0.9699, 0.4998, 0.9699, 0.375, 0.2446, 0.3808, 0.2101, 0.3808, 0.2452, 0.375, 0.2473, 0.3808, 0.2101, 0.4005, 0.207, 0.4005, 0.2448, 0.3808, 0.2452, 0.3808, 0.2452, 0.4005, 0.2448, 0.4005, 0.2674, 0.3808, 0.266, 0.375, 0.2473, 0.3808, 0.2452, 0.3808, 0.266, 0.375, 0.25, 0.3528, 0.7001, 0.378, 0.7001, 0.3785, 0.7384, 0.3546, 0.7386, 0.378, 0.7001, 0.4005, 0.7001, 0.4005, 0.7383, 0.3785, 0.7384, 0.3785, 0.7384, 0.4005, 0.7383, 0.4005, 0.7477, 0.3804, 0.7484, 0.3546, 0.7386, 0.3785, 0.7384, 0.3804, 0.7484, 0.375, 0.75, 0.375, 0.3598, 0.3808, 0.3645, 0.3808, 0.4281, 0.375, 0.4299, 0.3808, 0.3645, 0.4005, 0.3649, 0.4005, 0.4277, 0.3808, 0.4281, 0.3808, 0.4281, 0.4005, 0.4277, 0.4005, 0.4775, 0.3803, 0.4794, 0.375, 0.4299, 0.3808, 0.4281, 0.3803, 0.4794, 0.375, 0.5, 0.3793, 0.9798, 0.384, 0.9955, 0.381, 0.9978, 0.3765, 0.9829, 0.384, 0.9955, 0.403, 0.9977, 0.3993, 0.9997, 0.381, 0.9978, 0.381, 0.9978, 0.3993, 0.9997, 0.3819, 1.0, 0.3785, 1.0, 0.3765, 0.9829, 0.381, 0.9978, 0.3785, 1.0, 0.375, 1.0, 0.375, 0.25, 0.3808, 0.266, 0.3808, 0.3072, 0.375, 0.3049, 0.3808, 0.266, 0.4005, 0.2674, 0.4005, 0.3077, 0.3808, 0.3072, 0.3808, 0.3072, 0.4005, 0.3077, 0.4005, 0.3649, 0.3808, 0.3645, 0.375, 0.3049, 0.3808, 0.3072, 0.3808, 0.3645, 0.375, 0.3598, 0.4998, 0.7523, 0.4447, 0.7523, 0.4435, 0.7501, 0.4998, 0.7501, 0.4447, 0.7523, 0.403, 0.7523, 0.4009, 0.7501, 0.4435, 0.7501, 0.4435, 0.7501, 0.4009, 0.7501, 0.4005, 0.7477, 0.4433, 0.7477, 0.4998, 0.7501, 0.4435, 0.7501, 0.4433, 0.7477, 0.4998, 0.7477, 0.691, 0.6604, 0.691, 0.6231, 0.6917, 0.6228, 0.6917, 0.66, 0.691, 0.6231, 0.691, 0.5863, 0.6917, 0.5853, 0.6917, 0.6228, 0.6917, 0.6228, 0.6917, 0.5853, 0.6918, 0.5693, 0.6918, 0.6213, 0.6917, 0.66, 0.6917, 0.6228, 0.6918, 0.6213, 0.6918, 0.66, 0.8082, 0.5668, 0.8082, 0.568, 0.8082, 0.568, 0.8082, 0.5668, 0.8082, 0.568, 0.8082, 0.5693, 0.8082, 0.5693, 0.8082, 0.568, 0.8082, 0.568, 0.8082, 0.5693, 0.8082, 0.5693, 0.8082, 0.568, 0.8082, 0.5668, 0.8082, 0.568, 0.8082, 0.568, 0.8082, 0.5668, 0.702, 0.5664, 0.7252, 0.566, 0.7253, 0.5667, 0.7017, 0.5671, 0.7252, 0.566, 0.7548, 0.566, 0.7549, 0.5667, 0.7253, 0.5667, 0.7253, 0.5667, 0.7549, 0.5667, 0.7571, 0.5668, 0.7244, 0.5668, 0.7017, 0.5671, 0.7253, 0.5667, 0.7244, 0.5668, 0.6918, 0.5668, 0.8082, 0.6832, 0.7825, 0.6839, 0.7824, 0.6833, 0.8082, 0.6832, 0.7825, 0.6839, 0.7548, 0.684, 0.7547, 0.6833, 0.7824, 0.6833, 0.7824, 0.6833, 0.7547, 0.6833, 0.7547, 0.6832, 0.7822, 0.6832, 0.8082, 0.6832, 0.7824, 0.6833, 0.7822, 0.6832, 0.8082, 0.6832, 0.7548, 0.684, 0.7252, 0.6839, 0.7254, 0.6832, 0.7547, 0.6833, 0.7252, 0.6839, 0.702, 0.6829, 0.7026, 0.6823, 0.7254, 0.6832, 0.7254, 0.6832, 0.7026, 0.6823, 0.7026, 0.6822, 0.7255, 0.6831, 0.7547, 0.6833, 0.7254, 0.6832, 0.7255, 0.6831, 0.7547, 0.6832, 0.8082, 0.6768, 0.8082, 0.68, 0.8082, 0.68, 0.8082, 0.6768, 0.8082, 0.68, 0.8082, 0.6832, 0.8082, 0.6832, 0.8082, 0.68, 0.8082, 0.68, 0.8082, 0.6832, 0.8082, 0.6832, 0.8082, 0.68, 0.8082, 0.6768, 0.8082, 0.68, 0.8082, 0.68, 0.8082, 0.6768, 0.691, 0.5863, 0.6924, 0.5695, 0.6928, 0.5698, 0.6917, 0.5853, 0.6924, 0.5695, 0.702, 0.5664, 0.7017, 0.5671, 0.6928, 0.5698, 0.6928, 0.5698, 0.7017, 0.5671, 0.6918, 0.5668, 0.6918, 0.568, 0.6917, 0.5853, 0.6928, 0.5698, 0.6918, 0.568, 0.6918, 0.5693, 0.7548, 0.566, 0.7825, 0.5661, 0.7824, 0.5667, 0.7549, 0.5667, 0.7825, 0.5661, 0.8082, 0.5668, 0.8082, 0.5668, 0.7824, 0.5667, 0.7824, 0.5667, 0.8082, 0.5668, 0.8082, 0.5668, 0.7824, 0.5668, 0.7549, 0.5667, 0.7824, 0.5667, 0.7824, 0.5668, 0.7571, 0.5668, 0.6918, 0.6768, 0.6918, 0.6231, 0.6918, 0.6217, 0.6918, 0.6628, 0.6918, 0.6231, 0.6918, 0.5693, 0.6918, 0.5693, 0.6918, 0.6217, 0.6918, 0.6217, 0.6918, 0.5693, 0.6918, 0.5693, 0.6918, 0.6231, 0.6918, 0.6628, 0.6918, 0.6217, 0.6918, 0.6231, 0.6918, 0.6768, 0.7997, 0.5672, 0.8072, 0.5703, 0.8072, 0.5703, 0.7997, 0.5672, 0.8072, 0.5703, 0.8082, 0.5868, 0.8082, 0.5868, 0.8072, 0.5703, 0.8072, 0.5703, 0.8082, 0.5868, 0.8082, 0.5868, 0.8072, 0.5703, 0.7997, 0.5672, 0.8072, 0.5703, 0.8072, 0.5703, 0.7997, 0.5672, 0.6918, 0.5668, 0.7244, 0.5668, 0.7253, 0.5668, 0.7017, 0.5671, 0.7244, 0.5668, 0.7571, 0.5668, 0.7549, 0.5668, 0.7253, 0.5668, 0.7253, 0.5668, 0.7549, 0.5668, 0.7547, 0.5668, 0.7255, 0.5668, 0.7017, 0.5671, 0.7253, 0.5668, 0.7255, 0.5668, 0.7026, 0.5672, 0.7997, 0.6822, 0.7813, 0.6831, 0.7813, 0.6831, 0.7997, 0.6822, 0.7813, 0.6831, 0.7547, 0.6832, 0.7547, 0.6832, 0.7813, 0.6831, 0.7813, 0.6831, 0.7547, 0.6832, 0.7547, 0.6832, 0.7813, 0.6831, 0.7997, 0.6822, 0.7813, 0.6831, 0.7813, 0.6831, 0.7997, 0.6822, 0.7547, 0.6832, 0.7244, 0.6832, 0.7241, 0.6832, 0.7547, 0.6832, 0.7244, 0.6832, 0.6918, 0.6832, 0.6918, 0.6832, 0.7241, 0.6832, 0.7241, 0.6832, 0.6918, 0.6832, 0.6918, 0.6832, 0.7244, 0.6832, 0.7547, 0.6832, 0.7241, 0.6832, 0.7244, 0.6832, 0.7547, 0.6832, 0.8082, 0.66, 0.8072, 0.6778, 0.8072, 0.6778, 0.8082, 0.66, 0.8072, 0.6778, 0.7997, 0.6822, 0.7997, 0.6822, 0.8072, 0.6778, 0.8072, 0.6778, 0.7997, 0.6822, 0.7997, 0.6822, 0.8072, 0.6778, 0.8082, 0.66, 0.8072, 0.6778, 0.8072, 0.6778, 0.8082, 0.66, 0.6918, 0.5693, 0.6918, 0.568, 0.6929, 0.5681, 0.6918, 0.5693, 0.6918, 0.568, 0.6918, 0.5668, 0.7017, 0.5671, 0.6929, 0.5681, 0.6929, 0.5681, 0.7017, 0.5671, 0.7026, 0.5672, 0.6931, 0.5684, 0.6918, 0.5693, 0.6929, 0.5681, 0.6931, 0.5684, 0.6918, 0.5693, 0.7571, 0.5668, 0.7815, 0.5668, 0.7813, 0.5668, 0.7549, 0.5668, 0.7815, 0.5668, 0.7997, 0.5672, 0.7997, 0.5672, 0.7813, 0.5668, 0.7813, 0.5668, 0.7997, 0.5672, 0.7997, 0.5672, 0.7813, 0.5668, 0.7549, 0.5668, 0.7813, 0.5668, 0.7813, 0.5668, 0.7547, 0.5668, 0.8082, 0.5868, 0.8082, 0.6231, 0.8082, 0.6231, 0.8082, 0.5868, 0.8082, 0.6231, 0.8082, 0.66, 0.8082, 0.66, 0.8082, 0.6231, 0.8082, 0.6231, 0.8082, 0.66, 0.8082, 0.66, 0.8082, 0.6231, 0.8082, 0.5868, 0.8082, 0.6231, 0.8082, 0.6231, 0.8082, 0.5868, 0.6918, 0.6832, 0.6918, 0.68, 0.6918, 0.6786, 0.6918, 0.6832, 0.6918, 0.68, 0.6918, 0.6768, 0.6918, 0.6628, 0.6918, 0.6786, 0.6918, 0.6786, 0.6918, 0.6628, 0.6918, 0.6768, 0.6918, 0.68, 0.6918, 0.6832, 0.6918, 0.6786, 0.6918, 0.68, 0.6918, 0.6832, 0.8082, 0.5693, 0.8089, 0.6231, 0.8083, 0.6231, 0.8082, 0.5693, 0.8089, 0.6231, 0.8082, 0.6768, 0.8082, 0.6768, 0.8083, 0.6231, 0.8083, 0.6231, 0.8082, 0.6768, 0.8082, 0.6768, 0.8082, 0.6231, 0.8082, 0.5693, 0.8083, 0.6231, 0.8082, 0.6231, 0.8082, 0.5693, 0.702, 0.6829, 0.6924, 0.6785, 0.693, 0.6779, 0.7026, 0.6823, 0.6924, 0.6785, 0.691, 0.6604, 0.6917, 0.66, 0.693, 0.6779, 0.693, 0.6779, 0.6917, 0.66, 0.6918, 0.66, 0.6931, 0.6778, 0.7026, 0.6823, 0.693, 0.6779, 0.6931, 0.6778, 0.7026, 0.6822, 0.3528, 0.543, 0.378, 0.543, 0.378, 0.621, 0.3528, 0.621, 0.378, 0.543, 0.4005, 0.543, 0.4005, 0.621, 0.378, 0.621, 0.378, 0.621, 0.4005, 0.621, 0.4005, 0.7001, 0.378, 0.7001, 0.3528, 0.621, 0.378, 0.621, 0.378, 0.7001, 0.3528, 0.7001, 0.375, 0.0, 0.3785, 0.0, 0.3804, 0.01064, 0.375, 0.006871, 0.3785, 0.0, 0.3819, 0.0, 0.3989, 0.01139, 0.3804, 0.01064, 0.3804, 0.01064, 0.3989, 0.01139, 0.4005, 0.04993, 0.3808, 0.04691, 0.375, 0.006871, 0.3804, 0.01064, 0.3808, 0.04691, 0.375, 0.01374, 0.4998, 0.543, 0.5562, 0.543, 0.5562, 0.621, 0.4998, 0.621, 0.5562, 0.543, 0.5988, 0.543, 0.5988, 0.621, 0.5562, 0.621, 0.5562, 0.621, 0.5988, 0.621, 0.5988, 0.7001, 0.5562, 0.7001, 0.4998, 0.621, 0.5562, 0.621, 0.5562, 0.7001, 0.4998, 0.7001, 0.5, 0.0, 0.5585, 0.0, 0.5566, 0.01139, 0.4998, 0.01139, 0.5585, 0.0, 0.617, 0.0, 0.6003, 0.01139, 0.5566, 0.01139, 0.5566, 0.01139, 0.6003, 0.01139, 0.5988, 0.04993, 0.5562, 0.04993, 0.4998, 0.01139, 0.5566, 0.01139, 0.5562, 0.04993, 0.4998, 0.04993, 0.617, 0.0, 0.621, 0.0, 0.6191, 0.01064, 0.6003, 0.01139, 0.621, 0.0, 0.625, 0.0, 0.625, 0.006871, 0.6191, 0.01064, 0.6191, 0.01064, 0.625, 0.006871, 0.625, 0.01374, 0.6187, 0.04691, 0.6003, 0.01139, 0.6191, 0.01064, 0.6187, 0.04691, 0.5988, 0.04993, 0.8464, 0.7359, 0.8609, 0.7274, 0.8707, 0.7369, 0.8561, 0.7455, 0.8609, 0.7274, 0.8629, 0.6928, 0.8725, 0.7016, 0.8707, 0.7369, 0.8707, 0.7369, 0.8725, 0.7016, 0.875, 0.7363, 0.875, 0.7431, 0.8561, 0.7455, 0.8707, 0.7369, 0.875, 0.7431, 0.875, 0.75, 0.6918, 0.6832, 0.6918, 0.68, 0.6942, 0.6782, 0.7027, 0.6822, 0.6918, 0.68, 0.6918, 0.6768, 0.6931, 0.6614, 0.6942, 0.6782, 0.6942, 0.6782, 0.6931, 0.6614, 0.7026, 0.66, 0.7036, 0.6777, 0.7027, 0.6822, 0.6942, 0.6782, 0.7036, 0.6777, 0.7081, 0.6816, 0.3819, 0.0, 0.441, 0.0, 0.4429, 0.01139, 0.3989, 0.01139, 0.441, 0.0, 0.5, 0.0, 0.4998, 0.01139, 0.4429, 0.01139, 0.4429, 0.01139, 0.4998, 0.01139, 0.4998, 0.04993, 0.4433, 0.04993, 0.3989, 0.01139, 0.4429, 0.01139, 0.4433, 0.04993, 0.4005, 0.04993, 0.4005, 0.543, 0.4433, 0.543, 0.4433, 0.621, 0.4005, 0.621, 0.4433, 0.543, 0.4998, 0.543, 0.4998, 0.621, 0.4433, 0.621, 0.4433, 0.621, 0.4998, 0.621, 0.4998, 0.7001, 0.4433, 0.7001, 0.4005, 0.621, 0.4433, 0.621, 0.4433, 0.7001, 0.4005, 0.7001, 0.125, 0.5054, 0.1805, 0.5399, 0.1805, 0.621, 0.125, 0.6208, 0.1805, 0.5399, 0.2399, 0.543, 0.2399, 0.621, 0.1805, 0.621, 0.1805, 0.621, 0.2399, 0.621, 0.2399, 0.7001, 0.1805, 0.7031, 0.125, 0.6208, 0.1805, 0.621, 0.1805, 0.7031, 0.125, 0.7363, 0.7026, 0.5868, 0.7255, 0.5868, 0.7255, 0.6231, 0.7026, 0.6231, 0.7255, 0.5868, 0.7547, 0.5868, 0.7547, 0.6231, 0.7255, 0.6231, 0.7255, 0.6231, 0.7547, 0.6231, 0.7547, 0.66, 0.7255, 0.66, 0.7026, 0.6231, 0.7255, 0.6231, 0.7255, 0.66, 0.7026, 0.66, 0.8082, 0.5868, 0.8082, 0.6231, 0.8072, 0.6231, 0.8072, 0.5868, 0.8082, 0.6231, 0.8082, 0.66, 0.8072, 0.66, 0.8072, 0.6231, 0.8072, 0.6231, 0.8072, 0.66, 0.7997, 0.66, 0.7997, 0.6231, 0.8072, 0.5868, 0.8072, 0.6231, 0.7997, 0.6231, 0.7997, 0.5868, 0.7547, 0.5868, 0.7813, 0.5868, 0.7813, 0.6231, 0.7547, 0.6231, 0.7813, 0.5868, 0.7997, 0.5868, 0.7997, 0.6231, 0.7813, 0.6231, 0.7813, 0.6231, 0.7997, 0.6231, 0.7997, 0.66, 0.7813, 0.66, 0.7547, 0.6231, 0.7813, 0.6231, 0.7813, 0.66, 0.7547, 0.66, 0.6371, 0.5509, 0.6371, 0.6214, 0.6274, 0.6211, 0.6274, 0.5446, 0.6371, 0.6214, 0.6371, 0.6928, 0.6274, 0.6986, 0.6274, 0.6211, 0.6274, 0.6211, 0.6274, 0.6986, 0.6241, 0.6998, 0.6241, 0.621, 0.6274, 0.5446, 0.6274, 0.6211, 0.6241, 0.621, 0.6241, 0.5433, 0.5988, 0.543, 0.6186, 0.543, 0.6186, 0.621, 0.5988, 0.621, 0.6186, 0.543, 0.6241, 0.5433, 0.6241, 0.621, 0.6186, 0.621, 0.6186, 0.621, 0.6241, 0.621, 0.6241, 0.6998, 0.6186, 0.7, 0.5988, 0.621, 0.6186, 0.621, 0.6186, 0.7, 0.5988, 0.7001, 0.2399, 0.543, 0.3028, 0.543, 0.3028, 0.621, 0.2399, 0.621, 0.3028, 0.543, 0.3528, 0.543, 0.3528, 0.621, 0.3028, 0.621, 0.3028, 0.621, 0.3528, 0.621, 0.3528, 0.7001, 0.3028, 0.7001, 0.2399, 0.621, 0.3028, 0.621, 0.3028, 0.7001, 0.2399, 0.7001, 0.7026, 0.6822, 0.6931, 0.6778, 0.6929, 0.6782, 0.7017, 0.6823, 0.6931, 0.6778, 0.6918, 0.66, 0.6918, 0.6614, 0.6929, 0.6782, 0.6929, 0.6782, 0.6918, 0.6614, 0.6918, 0.6768, 0.6918, 0.68, 0.7017, 0.6823, 0.6929, 0.6782, 0.6918, 0.68, 0.6918, 0.6832, 0.8082, 0.5693, 0.8082, 0.6231, 0.8082, 0.6231, 0.8082, 0.5853, 0.8082, 0.6231, 0.8082, 0.6768, 0.8082, 0.6614, 0.8082, 0.6231, 0.8082, 0.6231, 0.8082, 0.6614, 0.8082, 0.66, 0.8082, 0.6231, 0.8082, 0.5853, 0.8082, 0.6231, 0.8082, 0.6231, 0.8082, 0.5868, 0.7571, 0.5668, 0.7824, 0.5668, 0.7818, 0.5668, 0.7571, 0.5668, 0.7824, 0.5668, 0.8082, 0.5668, 0.8004, 0.5671, 0.7818, 0.5668, 0.7818, 0.5668, 0.8004, 0.5671, 0.7997, 0.5672, 0.7815, 0.5668, 0.7571, 0.5668, 0.7818, 0.5668, 0.7815, 0.5668, 0.7571, 0.5668, 0.6918, 0.5693, 0.6918, 0.568, 0.6927, 0.5681, 0.6918, 0.5693, 0.6918, 0.568, 0.6918, 0.5668, 0.7008, 0.5671, 0.6927, 0.5681, 0.6927, 0.5681, 0.7008, 0.5671, 0.6918, 0.5668, 0.6918, 0.568, 0.6918, 0.5693, 0.6927, 0.5681, 0.6918, 0.568, 0.6918, 0.5693, 0.8082, 0.6768, 0.8082, 0.68, 0.8074, 0.6782, 0.8082, 0.6614, 0.8082, 0.68, 0.8082, 0.6832, 0.8004, 0.6823, 0.8074, 0.6782, 0.8074, 0.6782, 0.8004, 0.6823, 0.7997, 0.6822, 0.8072, 0.6778, 0.8082, 0.6614, 0.8074, 0.6782, 0.8072, 0.6778, 0.8082, 0.66, 0.7547, 0.6832, 0.7255, 0.6831, 0.7253, 0.6831, 0.7547, 0.6832, 0.7255, 0.6831, 0.7026, 0.6822, 0.7017, 0.6823, 0.7253, 0.6831, 0.7253, 0.6831, 0.7017, 0.6823, 0.6918, 0.6832, 0.7244, 0.6832, 0.7547, 0.6832, 0.7253, 0.6831, 0.7244, 0.6832, 0.7547, 0.6832, 0.8082, 0.6832, 0.7822, 0.6832, 0.7815, 0.6831, 0.8004, 0.6823, 0.7822, 0.6832, 0.7547, 0.6832, 0.7547, 0.6832, 0.7815, 0.6831, 0.7815, 0.6831, 0.7547, 0.6832, 0.7547, 0.6832, 0.7813, 0.6831, 0.8004, 0.6823, 0.7815, 0.6831, 0.7813, 0.6831, 0.7997, 0.6822, 0.6918, 0.5668, 0.7244, 0.5668, 0.7253, 0.5668, 0.7008, 0.5671, 0.7244, 0.5668, 0.7571, 0.5668, 0.7571, 0.5668, 0.7253, 0.5668, 0.7253, 0.5668, 0.7571, 0.5668, 0.7571, 0.5668, 0.7244, 0.5668, 0.7008, 0.5671, 0.7253, 0.5668, 0.7244, 0.5668, 0.6918, 0.5668, 0.8082, 0.5668, 0.8082, 0.568, 0.8074, 0.5699, 0.8004, 0.5671, 0.8082, 0.568, 0.8082, 0.5693, 0.8082, 0.5853, 0.8074, 0.5699, 0.8074, 0.5699, 0.8082, 0.5853, 0.8082, 0.5868, 0.8072, 0.5703, 0.8004, 0.5671, 0.8074, 0.5699, 0.8072, 0.5703, 0.7997, 0.5672, 0.6918, 0.66, 0.6918, 0.6213, 0.6918, 0.6213, 0.6918, 0.6614, 0.6918, 0.6213, 0.6918, 0.5693, 0.6918, 0.5693, 0.6918, 0.6213, 0.6918, 0.6213, 0.6918, 0.5693, 0.6918, 0.5693, 0.6918, 0.6231, 0.6918, 0.6614, 0.6918, 0.6213, 0.6918, 0.6231, 0.6918, 0.6768, 0.691, 0.5863, 0.691, 0.6231, 0.6882, 0.623, 0.6882, 0.5845, 0.691, 0.6231, 0.691, 0.6604, 0.6882, 0.6621, 0.6882, 0.623, 0.6882, 0.623, 0.6882, 0.6621, 0.678, 0.6683, 0.678, 0.6227, 0.6882, 0.5845, 0.6882, 0.623, 0.678, 0.6227, 0.678, 0.5777, 0.8082, 0.6832, 0.8082, 0.68, 0.8108, 0.6813, 0.8034, 0.6857, 0.8082, 0.68, 0.8082, 0.6768, 0.8117, 0.6635, 0.8108, 0.6813, 0.8108, 0.6813, 0.8117, 0.6635, 0.822, 0.6683, 0.8207, 0.6903, 0.8034, 0.6857, 0.8108, 0.6813, 0.8207, 0.6903, 0.8115, 0.6957, 0.702, 0.5664, 0.6924, 0.5695, 0.6896, 0.5669, 0.6998, 0.5636, 0.6924, 0.5695, 0.691, 0.5863, 0.6882, 0.5845, 0.6896, 0.5669, 0.6896, 0.5669, 0.6882, 0.5845, 0.678, 0.5777, 0.6797, 0.5573, 0.6998, 0.5636, 0.6896, 0.5669, 0.6797, 0.5573, 0.6914, 0.5535, 0.8082, 0.6768, 0.8089, 0.6231, 0.8118, 0.623, 0.8117, 0.6635, 0.8089, 0.6231, 0.8082, 0.5693, 0.8117, 0.5831, 0.8118, 0.623, 0.8118, 0.623, 0.8117, 0.5831, 0.822, 0.5777, 0.822, 0.6227, 0.8117, 0.6635, 0.8118, 0.623, 0.822, 0.6227, 0.822, 0.6683, 0.702, 0.6829, 0.7252, 0.6839, 0.724, 0.6867, 0.6998, 0.6857, 0.7252, 0.6839, 0.7548, 0.684, 0.755, 0.6868, 0.724, 0.6867, 0.724, 0.6867, 0.755, 0.6868, 0.7558, 0.697, 0.7197, 0.6969, 0.6998, 0.6857, 0.724, 0.6867, 0.7197, 0.6969, 0.6914, 0.6957, 0.8082, 0.5668, 0.7825, 0.5661, 0.7834, 0.5633, 0.8034, 0.5637, 0.7825, 0.5661, 0.7548, 0.566, 0.755, 0.5632, 0.7834, 0.5633, 0.7834, 0.5633, 0.755, 0.5632, 0.7558, 0.553, 0.7887, 0.553, 0.8034, 0.5637, 0.7834, 0.5633, 0.7887, 0.553, 0.8115, 0.5535, 0.7548, 0.566, 0.7252, 0.566, 0.724, 0.5633, 0.755, 0.5632, 0.7252, 0.566, 0.702, 0.5664, 0.6998, 0.5636, 0.724, 0.5633, 0.724, 0.5633, 0.6998, 0.5636, 0.6914, 0.5535, 0.7197, 0.553, 0.755, 0.5632, 0.724, 0.5633, 0.7197, 0.553, 0.7558, 0.553, 0.8082, 0.5693, 0.8082, 0.568, 0.8108, 0.5666, 0.8117, 0.5831, 0.8082, 0.568, 0.8082, 0.5668, 0.8034, 0.5637, 0.8108, 0.5666, 0.8108, 0.5666, 0.8034, 0.5637, 0.8115, 0.5535, 0.8207, 0.5573, 0.8117, 0.5831, 0.8108, 0.5666, 0.8207, 0.5573, 0.822, 0.5777, 0.691, 0.6604, 0.6924, 0.6785, 0.6896, 0.681, 0.6882, 0.6621, 0.6924, 0.6785, 0.702, 0.6829, 0.6998, 0.6857, 0.6896, 0.681, 0.6896, 0.681, 0.6998, 0.6857, 0.6914, 0.6957, 0.6797, 0.6903, 0.6882, 0.6621, 0.6896, 0.681, 0.6797, 0.6903, 0.678, 0.6683, 0.7548, 0.684, 0.7825, 0.6839, 0.7834, 0.6867, 0.755, 0.6868, 0.7825, 0.6839, 0.8082, 0.6832, 0.8034, 0.6857, 0.7834, 0.6867, 0.7834, 0.6867, 0.8034, 0.6857, 0.8115, 0.6957, 0.7887, 0.6969, 0.755, 0.6868, 0.7834, 0.6867, 0.7887, 0.6969, 0.7558, 0.697, 0.678, 0.5777, 0.678, 0.6227, 0.6574, 0.622, 0.6574, 0.5642, 0.678, 0.6227, 0.678, 0.6683, 0.6574, 0.6806, 0.6574, 0.622, 0.6574, 0.622, 0.6574, 0.6806, 0.6371, 0.6928, 0.6371, 0.6214, 0.6574, 0.5642, 0.6574, 0.622, 0.6371, 0.6214, 0.6371, 0.5509, 0.8115, 0.6957, 0.8207, 0.6903, 0.8409, 0.7089, 0.829, 0.7159, 0.8207, 0.6903, 0.822, 0.6683, 0.8426, 0.6806, 0.8409, 0.7089, 0.8409, 0.7089, 0.8426, 0.6806, 0.8629, 0.6928, 0.8609, 0.7274, 0.829, 0.7159, 0.8409, 0.7089, 0.8609, 0.7274, 0.8464, 0.7359, 0.6914, 0.5535, 0.6797, 0.5573, 0.6596, 0.538, 0.6747, 0.5331, 0.6797, 0.5573, 0.678, 0.5777, 0.6574, 0.5642, 0.6596, 0.538, 0.6596, 0.538, 0.6574, 0.5642, 0.6371, 0.5509, 0.6397, 0.5189, 0.6747, 0.5331, 0.6596, 0.538, 0.6397, 0.5189, 0.6582, 0.5129, 0.822, 0.6683, 0.822, 0.6227, 0.8426, 0.622, 0.8426, 0.6806, 0.822, 0.6227, 0.822, 0.5777, 0.8426, 0.5642, 0.8426, 0.622, 0.8426, 0.622, 0.8426, 0.5642, 0.8629, 0.5509, 0.8629, 0.6214, 0.8426, 0.6806, 0.8426, 0.622, 0.8629, 0.6214, 0.8629, 0.6928, 0.6914, 0.6957, 0.7197, 0.6969, 0.711, 0.7174, 0.6747, 0.7159, 0.7197, 0.6969, 0.7558, 0.697, 0.7575, 0.7176, 0.711, 0.7174, 0.711, 0.7174, 0.7575, 0.7176, 0.7591, 0.7379, 0.7025, 0.7377, 0.6747, 0.7159, 0.711, 0.7174, 0.7025, 0.7377, 0.6582, 0.7359, 0.8115, 0.5535, 0.7887, 0.553, 0.7998, 0.5325, 0.829, 0.5331, 0.7887, 0.553, 0.7558, 0.553, 0.7575, 0.5324, 0.7998, 0.5325, 0.7998, 0.5325, 0.7575, 0.5324, 0.7591, 0.5121, 0.8107, 0.5122, 0.829, 0.5331, 0.7998, 0.5325, 0.8107, 0.5122, 0.8464, 0.5129, 0.7558, 0.553, 0.7197, 0.553, 0.711, 0.5325, 0.7575, 0.5324, 0.7197, 0.553, 0.6914, 0.5535, 0.6747, 0.5331, 0.711, 0.5325, 0.711, 0.5325, 0.6747, 0.5331, 0.6582, 0.5129, 0.7025, 0.5122, 0.7575, 0.5324, 0.711, 0.5325, 0.7025, 0.5122, 0.7591, 0.5121, 0.822, 0.5777, 0.8207, 0.5573, 0.8409, 0.538, 0.8426, 0.5642, 0.8207, 0.5573, 0.8115, 0.5535, 0.829, 0.5331, 0.8409, 0.538, 0.8409, 0.538, 0.829, 0.5331, 0.8464, 0.5129, 0.8609, 0.5189, 0.8426, 0.5642, 0.8409, 0.538, 0.8609, 0.5189, 0.8629, 0.5509, 0.678, 0.6683, 0.6797, 0.6903, 0.6596, 0.7089, 0.6574, 0.6806, 0.6797, 0.6903, 0.6914, 0.6957, 0.6747, 0.7159, 0.6596, 0.7089, 0.6596, 0.7089, 0.6747, 0.7159, 0.6582, 0.7359, 0.6397, 0.7274, 0.6574, 0.6806, 0.6596, 0.7089, 0.6397, 0.7274, 0.6371, 0.6928, 0.7558, 0.697, 0.7887, 0.6969, 0.7998, 0.7174, 0.7575, 0.7176, 0.7887, 0.6969, 0.8115, 0.6957, 0.829, 0.7159, 0.7998, 0.7174, 0.7998, 0.7174, 0.829, 0.7159, 0.8464, 0.7359, 0.8107, 0.7377, 0.7575, 0.7176, 0.7998, 0.7174, 0.8107, 0.7377, 0.7591, 0.7379, 0.3951, 0.9702, 0.3991, 0.9845, 0.3984, 0.985, 0.3944, 0.9706, 0.3991, 0.9845, 0.4157, 0.9865, 0.4151, 0.987, 0.3984, 0.985, 0.3984, 0.985, 0.4151, 0.987, 0.4127, 0.9891, 0.3956, 0.987, 0.3944, 0.9706, 0.3984, 0.985, 0.3956, 0.987, 0.3914, 0.9724, 0.4998, 0.7635, 0.4519, 0.7635, 0.4516, 0.763, 0.4998, 0.763, 0.4519, 0.7635, 0.4157, 0.7635, 0.4151, 0.763, 0.4516, 0.763, 0.4516, 0.763, 0.4151, 0.763, 0.4127, 0.7609, 0.4503, 0.7609, 0.4998, 0.763, 0.4516, 0.763, 0.4503, 0.7609, 0.4998, 0.7609, 0.6047, 0.7843, 0.6004, 0.7661, 0.6011, 0.7656, 0.6055, 0.7839, 0.6004, 0.7661, 0.5837, 0.7635, 0.5843, 0.763, 0.6011, 0.7656, 0.6011, 0.7656, 0.5843, 0.763, 0.5866, 0.7609, 0.6039, 0.7636, 0.6055, 0.7839, 0.6011, 0.7656, 0.6039, 0.7636, 0.6084, 0.7822, 0.4998, 0.9865, 0.5476, 0.9865, 0.5479, 0.987, 0.4998, 0.987, 0.5476, 0.9865, 0.5837, 0.9865, 0.5843, 0.987, 0.5479, 0.987, 0.5479, 0.987, 0.5843, 0.987, 0.5866, 0.9891, 0.5493, 0.9891, 0.4998, 0.987, 0.5479, 0.987, 0.5493, 0.9891, 0.4998, 0.9891, 0.5837, 0.9865, 0.6004, 0.9845, 0.6011, 0.985, 0.5843, 0.987, 0.6004, 0.9845, 0.6047, 0.9702, 0.6055, 0.9706, 0.6011, 0.985, 0.6011, 0.985, 0.6055, 0.9706, 0.6084, 0.9724, 0.6039, 0.987, 0.5843, 0.987, 0.6011, 0.985, 0.6039, 0.987, 0.5866, 0.9891, 0.4157, 0.7635, 0.3991, 0.7661, 0.3984, 0.7656, 0.4151, 0.763, 0.3991, 0.7661, 0.3951, 0.7843, 0.3944, 0.7839, 0.3984, 0.7656, 0.3984, 0.7656, 0.3944, 0.7839, 0.3914, 0.7822, 0.3956, 0.7636, 0.4151, 0.763, 0.3984, 0.7656, 0.3956, 0.7636, 0.4127, 0.7609, 0.6059, 0.884, 0.6057, 0.8281, 0.6065, 0.8278, 0.6066, 0.8841, 0.6057, 0.8281, 0.6047, 0.7843, 0.6055, 0.7839, 0.6065, 0.8278, 0.6065, 0.8278, 0.6055, 0.7839, 0.6084, 0.7822, 0.6094, 0.827, 0.6066, 0.8841, 0.6065, 0.8278, 0.6094, 0.827, 0.6096, 0.8842, 0.3941, 0.884, 0.3942, 0.9349, 0.3935, 0.9352, 0.3934, 0.8841, 0.3942, 0.9349, 0.3951, 0.9702, 0.3944, 0.9706, 0.3935, 0.9352, 0.3935, 0.9352, 0.3944, 0.9706, 0.3914, 0.9724, 0.3906, 0.9363, 0.3934, 0.8841, 0.3935, 0.9352, 0.3906, 0.9363, 0.3904, 0.8842, 0.3951, 0.7843, 0.3942, 0.8281, 0.3935, 0.8278, 0.3944, 0.7839, 0.3942, 0.8281, 0.3941, 0.884, 0.3934, 0.8841, 0.3935, 0.8278, 0.3935, 0.8278, 0.3934, 0.8841, 0.3904, 0.8842, 0.3906, 0.827, 0.3944, 0.7839, 0.3935, 0.8278, 0.3906, 0.827, 0.3914, 0.7822, 0.6047, 0.9702, 0.6057, 0.9349, 0.6065, 0.9352, 0.6055, 0.9706, 0.6057, 0.9349, 0.6059, 0.884, 0.6066, 0.8841, 0.6065, 0.9352, 0.6065, 0.9352, 0.6066, 0.8841, 0.6096, 0.8842, 0.6094, 0.9363, 0.6055, 0.9706, 0.6065, 0.9352, 0.6094, 0.9363, 0.6084, 0.9724, 0.5837, 0.7635, 0.5476, 0.7635, 0.5479, 0.763, 0.5843, 0.763, 0.5476, 0.7635, 0.4998, 0.7635, 0.4998, 0.763, 0.5479, 0.763, 0.5479, 0.763, 0.4998, 0.763, 0.4998, 0.7609, 0.5493, 0.7609, 0.5843, 0.763, 0.5479, 0.763, 0.5493, 0.7609, 0.5866, 0.7609, 0.4157, 0.9865, 0.4519, 0.9865, 0.4516, 0.987, 0.4151, 0.987, 0.4519, 0.9865, 0.4998, 0.9865, 0.4998, 0.987, 0.4516, 0.987, 0.4516, 0.987, 0.4998, 0.987, 0.4998, 0.9891, 0.4503, 0.9891, 0.4151, 0.987, 0.4516, 0.987, 0.4503, 0.9891, 0.4127, 0.9891])
me_cube.materials.append(mat_material)
me_cube.use_remesh_preserve_volume = False
me_cube.use_remesh_preserve_attributes = False
me_cube.use_mirror_vertex_groups = False
me_cube.update()

# ---- objects
ob_cube = bpy.data.objects.new('Cube', me_cube)

# ---- transforms, parenting, visibility, modifiers, constraints
ob_cube.location = (0.0, 0.0, 0.3738)
ob_cube.scale = (0.6177, 0.6177, 0.304)
ob_cube.lock_rotations_4d = False
ob_cube.empty_display_type = 'ARROWS'
ob_cube.lineart.crease_threshold = 0.0

# ---- collection membership
col_collection.objects.link(ob_cube)

# ---- scene / render settings (as saved in the file)
scene.frame_start = 1; scene.frame_end = 250; scene.frame_set(1)
scene.render.engine = 'BLENDER_EEVEE_NEXT'
scene.cycles.use_denoising = False
scene.cycles.samples = 128
scene.cycles.sampling_pattern = 'TABULATED_SOBOL'
scene.cycles.use_adaptive_sampling = False
scene.cycles.use_light_tree = False
scene.view_settings.view_transform = 'Filmic'
bpy.context.view_layer.update()

# ---- added for rendering (the .blend has no active camera and no usable light): camera, sun
cam_auto = bpy.data.cameras.new('AutoCamera')
cam_auto.lens = 50.0
cam_auto.sensor_width = 36.0
cam_auto.clip_end = 1000.0
ob_auto_camera = bpy.data.objects.new('AutoCamera', cam_auto)
scene.collection.objects.link(ob_auto_camera)
ob_auto_camera.location = (2.63246, -3.22708, 3.06341)
ob_auto_camera.rotation_euler = (1.09748, -7.21219e-08, 0.694738)
scene.camera = ob_auto_camera
light_auto_sun = bpy.data.lights.new('AutoSun', 'SUN')
light_auto_sun.energy = 3.0
light_auto_sun.angle = 0.0523599
ob_auto_sun = bpy.data.objects.new('AutoSun', light_auto_sun)
scene.collection.objects.link(ob_auto_sun)
ob_auto_sun.rotation_euler = (0.872665, 0.174533, 0.523599)
bpy.context.view_layer.update()
